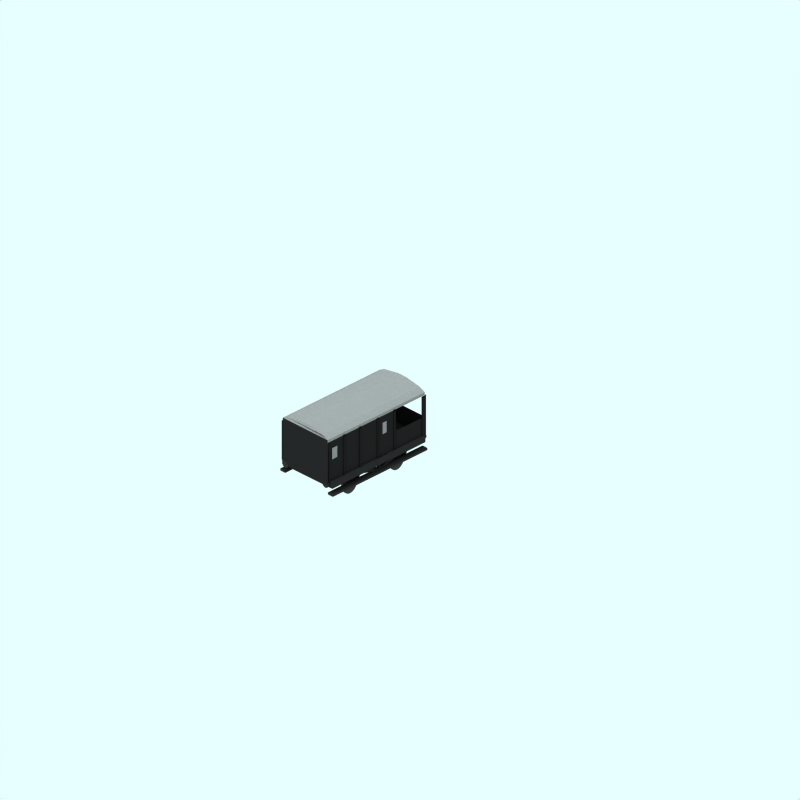 # Source: brake-GWR.blend  (saved by Blender 2.48.1; exported with 4.5.12 LTS)
import bpy
from mathutils import Matrix  # noqa: F401  (used for matrix-valued properties, if any)

bpy.ops.wm.read_factory_settings(use_empty=True)
scene = bpy.context.scene
scene.name = 'Scene'

# ---- collections
col_collection_1 = bpy.data.collections.new('Collection 1'); scene.collection.children.link(col_collection_1)
col_collection_2 = bpy.data.collections.new('Collection 2'); scene.collection.children.link(col_collection_2)
col_collection_2.hide_render = True
col_collection_2.hide_viewport = True
col_collection_3 = bpy.data.collections.new('Collection 3'); scene.collection.children.link(col_collection_3)

# ---- materials (node trees are filled in below, after node groups)
mat_underframe = bpy.data.materials.new('Underframe')
mat_underframe.alpha_threshold = 0.0
mat_underframe.preview_render_type = 'FLAT'
mat_underframe.diffuse_color = (0.1334, 0.1334, 0.1334, 1.0)
mat_underframe.roughness = 0.5
mat_underframe.line_color = (0.0, 0.0, 0.0, 1.0)
mat_underframe_002 = bpy.data.materials.new('Underframe.002')
mat_underframe_002.alpha_threshold = 0.0
mat_underframe_002.preview_render_type = 'FLAT'
mat_underframe_002.diffuse_color = (0.177, 0.177, 0.177, 1.0)
mat_underframe_002.roughness = 0.5
mat_underframe_002.line_color = (0.0, 0.0, 0.0, 1.0)
mat_wheel = bpy.data.materials.new('wheel')
mat_wheel.alpha_threshold = 0.0
mat_wheel.preview_render_type = 'FLAT'
mat_wheel.diffuse_color = (0.2144, 0.2144, 0.2144, 1.0)
mat_wheel.roughness = 0.5
mat_wheel.line_color = (0.0, 0.0, 0.0, 1.0)
mat_wheel_002 = bpy.data.materials.new('wheel.002')
mat_wheel_002.alpha_threshold = 0.0
mat_wheel_002.preview_render_type = 'FLAT'
mat_wheel_002.diffuse_color = (0.44, 0.44, 0.44, 1.0)
mat_wheel_002.roughness = 0.5
mat_wheel_002.line_color = (0.0, 0.0, 0.0, 1.0)
mat_underframe_001 = bpy.data.materials.new('Underframe.001')
mat_underframe_001.alpha_threshold = 0.0
mat_underframe_001.preview_render_type = 'FLAT'
mat_underframe_001.diffuse_color = (0.1334, 0.1334, 0.1334, 1.0)
mat_underframe_001.roughness = 0.5
mat_underframe_001.line_color = (0.0, 0.0, 0.0, 1.0)
mat_maincolour3 = bpy.data.materials.new('MainColour3')
mat_maincolour3.alpha_threshold = 0.0
mat_maincolour3.preview_render_type = 'FLAT'
mat_maincolour3.diffuse_color = (0.09757, 0.09757, 0.09757, 1.0)
mat_maincolour3.roughness = 0.5
mat_maincolour3.line_color = (0.0, 0.0, 0.0, 1.0)
mat_maincolour1_001 = bpy.data.materials.new('MainColour1.001')
mat_maincolour1_001.alpha_threshold = 0.0
mat_maincolour1_001.preview_render_type = 'CUBE'
mat_maincolour1_001.diffuse_color = (0.1055, 0.1055, 0.1055, 1.0)
mat_maincolour1_001.specular_color = (1.0, 0.9999, 0.9999)
mat_maincolour1_001.roughness = 0.5
mat_maincolour1_001.line_color = (0.0, 0.0, 0.0, 1.0)

# ---- material node trees

# ---- world
world_world = bpy.data.worlds.new('World'); scene.world = world_world
world_world.color = (0.9059, 1.0, 1.0)
world_world.use_sun_shadow = False
world_world.sun_shadow_jitter_overblur = 0.0
world_world.cycles.sampling_method = 'MANUAL'
world_world.cycles.sample_map_resolution = 256

# ---- cameras
cam_camera_001 = bpy.data.cameras.new('Camera.001')
cam_camera_001.type = 'ORTHO'
cam_camera_001.passepartout_alpha = 0.2
cam_camera_001.clip_end = 100.0
cam_camera_001.lens = 35.0
cam_camera_001.ortho_scale = 24.0
cam_camera_001.display_size = 5.91
cam_camera_001.show_passepartout = False
cam_camera_001.show_safe_areas = True
cam_camera_001.dof.focus_distance = 0.0
cam_camera_001.dof.aperture_fstop = 128.0

# ---- lights
light_lamp = bpy.data.lights.new('Lamp', 'SUN')
light_lamp.transmission_factor = 0.0
light_lamp.angle = 1.571
light_lamp.energy = 0.028
light_lamp.shadow_buffer_clip_start = 0.5
light_lamp.shadow_soft_size = 1.0
light_lamp.shadow_cascade_max_distance = 1000.0
light_lamp.cycles.use_multiple_importance_sampling = False

# ---- meshes
me_plane_001 = bpy.data.meshes.new('Plane.001')
me_plane_001.from_pydata([(0.9801, 2.321, 0.8445), (0.9801, -0.4787, 0.8445), (-1.02, -0.4787, 0.8445), (-1.02, 2.321, 0.8445), (-1.02, 2.321, 0.9445), (-1.02, -0.4787, 0.9445), (0.9801, -0.4787, 0.9445), (0.9801, 2.321, 0.9445)], [], [(0, 3, 2, 1), (5, 4, 7, 6)])
me_plane_001.polygons.foreach_set('material_index', [0, 1])
me_plane_001.materials.append(mat_underframe)
me_plane_001.materials.append(mat_underframe_002)
me_plane_001.use_remesh_preserve_volume = False
me_plane_001.use_remesh_preserve_attributes = False
me_plane_001.use_mirror_vertex_groups = False
me_plane_001.update()
me_cylinder_011 = bpy.data.meshes.new('Cylinder.011')
me_cylinder_011.from_pydata([(-0.741, 0.9815, -2.419), (-0.727, 0.9645, -2.419), (-0.7166, 0.945, -2.419), (-0.7101, 0.9239, -2.419), (-0.708, 0.9019, -2.419), (-0.7101, 0.8799, -2.419), (-0.7166, 0.8588, -2.419), (-0.727, 0.8393, -2.419), (-0.741, 0.8222, -2.419), (-0.758, 0.8082, -2.419), (-0.7775, 0.7978, -2.419), (-0.7986, 0.7914, -2.419), (-0.8206, 0.7893, -2.419), (-0.8426, 0.7914, -2.419), (-0.8637, 0.7978, -2.419), (-0.8832, 0.8082, -2.419), (-0.9003, 0.8222, -2.419), (-0.9143, 0.8393, -2.419), (-0.9247, 0.8588, -2.419), (-0.9311, 0.8799, -2.419), (-0.9333, 0.9019, -2.419), (-0.9311, 0.9239, -2.419), (-0.9247, 0.945, -2.419), (-0.9143, 0.9645, -2.419), (-0.9003, 0.9815, -2.419), (-0.8832, 0.9956, -2.419), (-0.8637, 1.006, -2.419), (-0.8426, 1.012, -2.419), (-0.8206, 1.015, -2.419), (-0.7986, 1.012, -2.419), (-0.7775, 1.006, -2.419), (-0.758, 0.9956, -2.419), (-0.741, 0.9815, -2.26), (-0.727, 0.9645, -2.26), (-0.7166, 0.945, -2.26), (-0.7101, 0.9239, -2.26), (-0.708, 0.9019, -2.26), (-0.7101, 0.8799, -2.26), (-0.7166, 0.8588, -2.26), (-0.727, 0.8393, -2.26), (-0.741, 0.8222, -2.26), (-0.758, 0.8082, -2.26), (-0.7775, 0.7978, -2.26), (-0.7986, 0.7914, -2.26), (-0.8206, 0.7893, -2.26), (-0.8426, 0.7914, -2.26), (-0.8637, 0.7978, -2.26), (-0.8832, 0.8082, -2.26), (-0.9003, 0.8222, -2.26), (-0.9143, 0.8393, -2.26), (-0.9247, 0.8588, -2.26), (-0.9311, 0.8799, -2.26), (-0.9333, 0.9019, -2.26), (-0.9311, 0.9239, -2.26), (-0.9247, 0.945, -2.26), (-0.9143, 0.9645, -2.26), (-0.9003, 0.9815, -2.26), (-0.8832, 0.9956, -2.26), (-0.8637, 1.006, -2.26), (-0.8426, 1.012, -2.26), (-0.8206, 1.015, -2.26), (-0.7986, 1.012, -2.26), (-0.7775, 1.006, -2.26), (-0.758, 0.9956, -2.26), (-0.8206, 0.9019, -2.419), (-0.8206, 0.9019, -2.26)], [], [(64, 0, 1), (65, 33, 32), (64, 1, 2), (65, 34, 33), (64, 2, 3), (65, 35, 34), (64, 3, 4), (65, 36, 35), (64, 4, 5), (65, 37, 36), (64, 5, 6), (65, 38, 37), (64, 6, 7), (65, 39, 38), (64, 7, 8), (65, 40, 39), (64, 8, 9), (65, 41, 40), (64, 9, 10), (65, 42, 41), (64, 10, 11), (65, 43, 42), (64, 11, 12), (65, 44, 43), (64, 12, 13), (65, 45, 44), (64, 13, 14), (65, 46, 45), (64, 14, 15), (65, 47, 46), (64, 15, 16), (65, 48, 47), (64, 16, 17), (65, 49, 48), (64, 17, 18), (65, 50, 49), (64, 18, 19), (65, 51, 50), (64, 19, 20), (65, 52, 51), (64, 20, 21), (65, 53, 52), (64, 21, 22), (65, 54, 53), (64, 22, 23), (65, 55, 54), (64, 23, 24), (65, 56, 55), (64, 24, 25), (65, 57, 56), (64, 25, 26), (65, 58, 57), (64, 26, 27), (65, 59, 58), (64, 27, 28), (65, 60, 59), (64, 28, 29), (65, 61, 60), (64, 29, 30), (65, 62, 61), (64, 30, 31), (65, 63, 62), (31, 0, 64), (65, 32, 63), (0, 32, 33, 1), (1, 33, 34, 2), (2, 34, 35, 3), (3, 35, 36, 4), (4, 36, 37, 5), (5, 37, 38, 6), (6, 38, 39, 7), (7, 39, 40, 8), (8, 40, 41, 9), (9, 41, 42, 10), (10, 42, 43, 11), (11, 43, 44, 12), (12, 44, 45, 13), (13, 45, 46, 14), (14, 46, 47, 15), (15, 47, 48, 16), (16, 48, 49, 17), (17, 49, 50, 18), (18, 50, 51, 19), (19, 51, 52, 20), (20, 52, 53, 21), (21, 53, 54, 22), (22, 54, 55, 23), (23, 55, 56, 24), (24, 56, 57, 25), (25, 57, 58, 26), (26, 58, 59, 27), (27, 59, 60, 28), (28, 60, 61, 29), (29, 61, 62, 30), (30, 62, 63, 31), (32, 0, 31, 63)])
me_cylinder_011.materials.append(mat_underframe)
me_cylinder_011.use_remesh_preserve_volume = False
me_cylinder_011.use_remesh_preserve_attributes = False
me_cylinder_011.use_mirror_vertex_groups = False
me_cylinder_011.update()
me_cylinder_010 = bpy.data.meshes.new('Cylinder.010')
me_cylinder_010.from_pydata([(-0.7398, 0.9815, 0.3805), (-0.7258, 0.9645, 0.3805), (-0.7154, 0.945, 0.3805), (-0.709, 0.9239, 0.3805), (-0.7068, 0.9019, 0.3805), (-0.709, 0.8799, 0.3805), (-0.7154, 0.8588, 0.3805), (-0.7258, 0.8393, 0.3805), (-0.7398, 0.8222, 0.3805), (-0.7569, 0.8082, 0.3805), (-0.7764, 0.7978, 0.3805), (-0.7975, 0.7914, 0.3805), (-0.8195, 0.7893, 0.3805), (-0.8414, 0.7914, 0.3805), (-0.8626, 0.7978, 0.3805), (-0.8821, 0.8082, 0.3805), (-0.8991, 0.8222, 0.3805), (-0.9131, 0.8393, 0.3805), (-0.9235, 0.8588, 0.3805), (-0.93, 0.8799, 0.3805), (-0.9321, 0.9019, 0.3805), (-0.93, 0.9239, 0.3805), (-0.9235, 0.945, 0.3805), (-0.9131, 0.9645, 0.3805), (-0.8991, 0.9815, 0.3805), (-0.8821, 0.9956, 0.3805), (-0.8626, 1.006, 0.3805), (-0.8414, 1.012, 0.3805), (-0.8195, 1.015, 0.3805), (-0.7975, 1.012, 0.3805), (-0.7764, 1.006, 0.3805), (-0.7569, 0.9956, 0.3805), (-0.7398, 0.9815, 0.5398), (-0.7258, 0.9645, 0.5398), (-0.7154, 0.945, 0.5398), (-0.709, 0.9239, 0.5398), (-0.7068, 0.9019, 0.5398), (-0.709, 0.8799, 0.5398), (-0.7154, 0.8588, 0.5398), (-0.7258, 0.8393, 0.5398), (-0.7398, 0.8222, 0.5398), (-0.7569, 0.8082, 0.5398), (-0.7764, 0.7978, 0.5398), (-0.7975, 0.7914, 0.5398), (-0.8195, 0.7893, 0.5398), (-0.8414, 0.7914, 0.5398), (-0.8626, 0.7978, 0.5398), (-0.8821, 0.8082, 0.5398), (-0.8991, 0.8222, 0.5398), (-0.9131, 0.8393, 0.5398), (-0.9235, 0.8588, 0.5398), (-0.93, 0.8799, 0.5398), (-0.9321, 0.9019, 0.5398), (-0.93, 0.9239, 0.5398), (-0.9235, 0.945, 0.5398), (-0.9131, 0.9645, 0.5398), (-0.8991, 0.9815, 0.5398), (-0.8821, 0.9956, 0.5398), (-0.8626, 1.006, 0.5398), (-0.8415, 1.012, 0.5398), (-0.8195, 1.015, 0.5398), (-0.7975, 1.012, 0.5398), (-0.7764, 1.006, 0.5398), (-0.7569, 0.9956, 0.5398), (-0.8195, 0.9019, 0.3805), (-0.8195, 0.9019, 0.5398)], [], [(64, 0, 1), (65, 33, 32), (64, 1, 2), (65, 34, 33), (64, 2, 3), (65, 35, 34), (64, 3, 4), (65, 36, 35), (64, 4, 5), (65, 37, 36), (64, 5, 6), (65, 38, 37), (64, 6, 7), (65, 39, 38), (64, 7, 8), (65, 40, 39), (64, 8, 9), (65, 41, 40), (64, 9, 10), (65, 42, 41), (64, 10, 11), (65, 43, 42), (64, 11, 12), (65, 44, 43), (64, 12, 13), (65, 45, 44), (64, 13, 14), (65, 46, 45), (64, 14, 15), (65, 47, 46), (64, 15, 16), (65, 48, 47), (64, 16, 17), (65, 49, 48), (64, 17, 18), (65, 50, 49), (64, 18, 19), (65, 51, 50), (64, 19, 20), (65, 52, 51), (64, 20, 21), (65, 53, 52), (64, 21, 22), (65, 54, 53), (64, 22, 23), (65, 55, 54), (64, 23, 24), (65, 56, 55), (64, 24, 25), (65, 57, 56), (64, 25, 26), (65, 58, 57), (64, 26, 27), (65, 59, 58), (64, 27, 28), (65, 60, 59), (64, 28, 29), (65, 61, 60), (64, 29, 30), (65, 62, 61), (64, 30, 31), (65, 63, 62), (31, 0, 64), (65, 32, 63), (0, 32, 33, 1), (1, 33, 34, 2), (2, 34, 35, 3), (3, 35, 36, 4), (4, 36, 37, 5), (5, 37, 38, 6), (6, 38, 39, 7), (7, 39, 40, 8), (8, 40, 41, 9), (9, 41, 42, 10), (10, 42, 43, 11), (11, 43, 44, 12), (12, 44, 45, 13), (13, 45, 46, 14), (14, 46, 47, 15), (15, 47, 48, 16), (16, 48, 49, 17), (17, 49, 50, 18), (18, 50, 51, 19), (19, 51, 52, 20), (20, 52, 53, 21), (21, 53, 54, 22), (22, 54, 55, 23), (23, 55, 56, 24), (24, 56, 57, 25), (25, 57, 58, 26), (26, 58, 59, 27), (27, 59, 60, 28), (28, 60, 61, 29), (29, 61, 62, 30), (30, 62, 63, 31), (32, 0, 31, 63)])
me_cylinder_010.materials.append(mat_underframe)
me_cylinder_010.use_remesh_preserve_volume = False
me_cylinder_010.use_remesh_preserve_attributes = False
me_cylinder_010.use_mirror_vertex_groups = False
me_cylinder_010.update()
me_cylinder_009 = bpy.data.meshes.new('Cylinder.009')
me_cylinder_009.from_pydata([(0.8602, 0.9815, 0.3805), (0.8742, 0.9645, 0.3805), (0.8846, 0.945, 0.3805), (0.891, 0.9239, 0.3805), (0.8932, 0.9019, 0.3805), (0.891, 0.8799, 0.3805), (0.8846, 0.8588, 0.3805), (0.8742, 0.8393, 0.3805), (0.8602, 0.8222, 0.3805), (0.8431, 0.8082, 0.3805), (0.8236, 0.7978, 0.3805), (0.8025, 0.7914, 0.3805), (0.7805, 0.7893, 0.3805), (0.7586, 0.7914, 0.3805), (0.7374, 0.7978, 0.3805), (0.7179, 0.8082, 0.3805), (0.7009, 0.8222, 0.3805), (0.6869, 0.8393, 0.3805), (0.6765, 0.8588, 0.3805), (0.67, 0.8799, 0.3805), (0.6679, 0.9019, 0.3805), (0.67, 0.9239, 0.3805), (0.6765, 0.945, 0.3805), (0.6869, 0.9645, 0.3805), (0.7009, 0.9815, 0.3805), (0.7179, 0.9956, 0.3805), (0.7374, 1.006, 0.3805), (0.7586, 1.012, 0.3805), (0.7805, 1.015, 0.3805), (0.8025, 1.012, 0.3805), (0.8236, 1.006, 0.3805), (0.8431, 0.9956, 0.3805), (0.8602, 0.9815, 0.5398), (0.8742, 0.9645, 0.5398), (0.8846, 0.945, 0.5398), (0.891, 0.9239, 0.5398), (0.8932, 0.9019, 0.5398), (0.891, 0.8799, 0.5398), (0.8846, 0.8588, 0.5398), (0.8742, 0.8393, 0.5398), (0.8602, 0.8222, 0.5398), (0.8431, 0.8082, 0.5398), (0.8236, 0.7978, 0.5398), (0.8025, 0.7914, 0.5398), (0.7805, 0.7893, 0.5398), (0.7586, 0.7914, 0.5398), (0.7374, 0.7978, 0.5398), (0.7179, 0.8082, 0.5398), (0.7009, 0.8222, 0.5398), (0.6869, 0.8393, 0.5398), (0.6765, 0.8588, 0.5398), (0.67, 0.8799, 0.5398), (0.6679, 0.9019, 0.5398), (0.67, 0.9239, 0.5398), (0.6765, 0.945, 0.5398), (0.6869, 0.9645, 0.5398), (0.7009, 0.9815, 0.5398), (0.7179, 0.9956, 0.5398), (0.7374, 1.006, 0.5398), (0.7585, 1.012, 0.5398), (0.7805, 1.015, 0.5398), (0.8025, 1.012, 0.5398), (0.8236, 1.006, 0.5398), (0.8431, 0.9956, 0.5398), (0.7805, 0.9019, 0.3805), (0.7805, 0.9019, 0.5398)], [], [(64, 0, 1), (65, 33, 32), (64, 1, 2), (65, 34, 33), (64, 2, 3), (65, 35, 34), (64, 3, 4), (65, 36, 35), (64, 4, 5), (65, 37, 36), (64, 5, 6), (65, 38, 37), (64, 6, 7), (65, 39, 38), (64, 7, 8), (65, 40, 39), (64, 8, 9), (65, 41, 40), (64, 9, 10), (65, 42, 41), (64, 10, 11), (65, 43, 42), (64, 11, 12), (65, 44, 43), (64, 12, 13), (65, 45, 44), (64, 13, 14), (65, 46, 45), (64, 14, 15), (65, 47, 46), (64, 15, 16), (65, 48, 47), (64, 16, 17), (65, 49, 48), (64, 17, 18), (65, 50, 49), (64, 18, 19), (65, 51, 50), (64, 19, 20), (65, 52, 51), (64, 20, 21), (65, 53, 52), (64, 21, 22), (65, 54, 53), (64, 22, 23), (65, 55, 54), (64, 23, 24), (65, 56, 55), (64, 24, 25), (65, 57, 56), (64, 25, 26), (65, 58, 57), (64, 26, 27), (65, 59, 58), (64, 27, 28), (65, 60, 59), (64, 28, 29), (65, 61, 60), (64, 29, 30), (65, 62, 61), (64, 30, 31), (65, 63, 62), (31, 0, 64), (65, 32, 63), (0, 32, 33, 1), (1, 33, 34, 2), (2, 34, 35, 3), (3, 35, 36, 4), (4, 36, 37, 5), (5, 37, 38, 6), (6, 38, 39, 7), (7, 39, 40, 8), (8, 40, 41, 9), (9, 41, 42, 10), (10, 42, 43, 11), (11, 43, 44, 12), (12, 44, 45, 13), (13, 45, 46, 14), (14, 46, 47, 15), (15, 47, 48, 16), (16, 48, 49, 17), (17, 49, 50, 18), (18, 50, 51, 19), (19, 51, 52, 20), (20, 52, 53, 21), (21, 53, 54, 22), (22, 54, 55, 23), (23, 55, 56, 24), (24, 56, 57, 25), (25, 57, 58, 26), (26, 58, 59, 27), (27, 59, 60, 28), (28, 60, 61, 29), (29, 61, 62, 30), (30, 62, 63, 31), (32, 0, 31, 63)])
me_cylinder_009.materials.append(mat_underframe)
me_cylinder_009.use_remesh_preserve_volume = False
me_cylinder_009.use_remesh_preserve_attributes = False
me_cylinder_009.use_mirror_vertex_groups = False
me_cylinder_009.update()
me_cylinder_008 = bpy.data.meshes.new('Cylinder.008')
me_cylinder_008.from_pydata([(0.8602, 0.9815, -2.419), (0.8742, 0.9645, -2.419), (0.8846, 0.945, -2.419), (0.891, 0.9239, -2.419), (0.8932, 0.9019, -2.419), (0.891, 0.8799, -2.419), (0.8846, 0.8588, -2.419), (0.8742, 0.8393, -2.419), (0.8602, 0.8222, -2.419), (0.8431, 0.8082, -2.419), (0.8236, 0.7978, -2.419), (0.8025, 0.7914, -2.419), (0.7805, 0.7893, -2.419), (0.7586, 0.7914, -2.419), (0.7374, 0.7978, -2.419), (0.7179, 0.8082, -2.419), (0.7009, 0.8222, -2.419), (0.6869, 0.8393, -2.419), (0.6765, 0.8588, -2.419), (0.67, 0.8799, -2.419), (0.6679, 0.9019, -2.419), (0.67, 0.9239, -2.419), (0.6765, 0.945, -2.419), (0.6869, 0.9645, -2.419), (0.7009, 0.9815, -2.419), (0.7179, 0.9956, -2.419), (0.7374, 1.006, -2.419), (0.7586, 1.012, -2.419), (0.7805, 1.015, -2.419), (0.8025, 1.012, -2.419), (0.8236, 1.006, -2.419), (0.8431, 0.9956, -2.419), (0.8602, 0.9815, -2.26), (0.8742, 0.9645, -2.26), (0.8846, 0.945, -2.26), (0.891, 0.9239, -2.26), (0.8932, 0.9019, -2.26), (0.891, 0.8799, -2.26), (0.8846, 0.8588, -2.26), (0.8742, 0.8393, -2.26), (0.8602, 0.8222, -2.26), (0.8431, 0.8082, -2.26), (0.8236, 0.7978, -2.26), (0.8025, 0.7914, -2.26), (0.7805, 0.7893, -2.26), (0.7586, 0.7914, -2.26), (0.7374, 0.7978, -2.26), (0.7179, 0.8082, -2.26), (0.7009, 0.8222, -2.26), (0.6869, 0.8393, -2.26), (0.6765, 0.8588, -2.26), (0.67, 0.8799, -2.26), (0.6679, 0.9019, -2.26), (0.67, 0.9239, -2.26), (0.6765, 0.945, -2.26), (0.6869, 0.9645, -2.26), (0.7009, 0.9815, -2.26), (0.7179, 0.9956, -2.26), (0.7374, 1.006, -2.26), (0.7585, 1.012, -2.26), (0.7805, 1.015, -2.26), (0.8025, 1.012, -2.26), (0.8236, 1.006, -2.26), (0.8431, 0.9956, -2.26), (0.7805, 0.9019, -2.419), (0.7805, 0.9019, -2.26)], [], [(64, 0, 1), (65, 33, 32), (64, 1, 2), (65, 34, 33), (64, 2, 3), (65, 35, 34), (64, 3, 4), (65, 36, 35), (64, 4, 5), (65, 37, 36), (64, 5, 6), (65, 38, 37), (64, 6, 7), (65, 39, 38), (64, 7, 8), (65, 40, 39), (64, 8, 9), (65, 41, 40), (64, 9, 10), (65, 42, 41), (64, 10, 11), (65, 43, 42), (64, 11, 12), (65, 44, 43), (64, 12, 13), (65, 45, 44), (64, 13, 14), (65, 46, 45), (64, 14, 15), (65, 47, 46), (64, 15, 16), (65, 48, 47), (64, 16, 17), (65, 49, 48), (64, 17, 18), (65, 50, 49), (64, 18, 19), (65, 51, 50), (64, 19, 20), (65, 52, 51), (64, 20, 21), (65, 53, 52), (64, 21, 22), (65, 54, 53), (64, 22, 23), (65, 55, 54), (64, 23, 24), (65, 56, 55), (64, 24, 25), (65, 57, 56), (64, 25, 26), (65, 58, 57), (64, 26, 27), (65, 59, 58), (64, 27, 28), (65, 60, 59), (64, 28, 29), (65, 61, 60), (64, 29, 30), (65, 62, 61), (64, 30, 31), (65, 63, 62), (31, 0, 64), (65, 32, 63), (0, 32, 33, 1), (1, 33, 34, 2), (2, 34, 35, 3), (3, 35, 36, 4), (4, 36, 37, 5), (5, 37, 38, 6), (6, 38, 39, 7), (7, 39, 40, 8), (8, 40, 41, 9), (9, 41, 42, 10), (10, 42, 43, 11), (11, 43, 44, 12), (12, 44, 45, 13), (13, 45, 46, 14), (14, 46, 47, 15), (15, 47, 48, 16), (16, 48, 49, 17), (17, 49, 50, 18), (18, 50, 51, 19), (19, 51, 52, 20), (20, 52, 53, 21), (21, 53, 54, 22), (22, 54, 55, 23), (23, 55, 56, 24), (24, 56, 57, 25), (25, 57, 58, 26), (26, 58, 59, 27), (27, 59, 60, 28), (28, 60, 61, 29), (29, 61, 62, 30), (30, 62, 63, 31), (32, 0, 31, 63)])
me_cylinder_008.materials.append(mat_underframe)
me_cylinder_008.use_remesh_preserve_volume = False
me_cylinder_008.use_remesh_preserve_attributes = False
me_cylinder_008.use_mirror_vertex_groups = False
me_cylinder_008.update()
me_sphere_001 = bpy.data.meshes.new('Sphere.001')
me_sphere_001.from_pydata([], [], [])
me_sphere_001.use_remesh_preserve_volume = False
me_sphere_001.use_remesh_preserve_attributes = False
me_sphere_001.use_mirror_vertex_groups = False
me_sphere_001.update()
me_cube_076 = bpy.data.meshes.new('Cube.076')
me_cube_076.from_pydata([(0.7688, 0.4441, 0.82), (0.7688, 0.5441, 0.82), (0.7688, 0.4441, 0.92), (0.7688, 0.5441, 0.92), (0.09885, 0.4441, 0.82), (0.09885, 0.5441, 0.82), (0.09885, 0.4441, 0.92), (0.09885, 0.5441, 0.92)], [], [(0, 2, 3, 1), (4, 6, 7, 5), (2, 6, 7, 3), (1, 3, 7, 5), (0, 4, 6, 2), (0, 1, 5, 4)])
me_cube_076.materials.append(mat_underframe)
me_cube_076.use_remesh_preserve_volume = False
me_cube_076.use_remesh_preserve_attributes = False
me_cube_076.use_mirror_vertex_groups = False
me_cube_076.update()
me_cube_075 = bpy.data.meshes.new('Cube.075')
me_cube_075.from_pydata([(0.1688, 0.5441, 0.82), (-0.03121, 1.044, 0.82), (0.1688, 0.5441, 0.92), (-0.03121, 1.044, 0.92), (0.09885, 0.5441, 0.82), (-0.1011, 1.044, 0.82), (0.09885, 0.5441, 0.92), (-0.1011, 1.044, 0.92)], [], [(0, 2, 3, 1), (4, 6, 7, 5), (2, 6, 7, 3), (1, 3, 7, 5), (0, 4, 6, 2), (0, 1, 5, 4)])
me_cube_075.materials.append(mat_underframe)
me_cube_075.use_remesh_preserve_volume = False
me_cube_075.use_remesh_preserve_attributes = False
me_cube_075.use_mirror_vertex_groups = False
me_cube_075.update()
me_cube_074 = bpy.data.meshes.new('Cube.074')
me_cube_074.from_pydata([(-0.6989, 0.5441, 0.82), (-0.8989, 1.044, 0.82), (-0.6989, 0.5441, 0.92), (-0.8989, 1.044, 0.92), (-0.7688, 0.5441, 0.82), (-0.9688, 1.044, 0.82), (-0.7688, 0.5441, 0.92), (-0.9688, 1.044, 0.92)], [], [(0, 2, 3, 1), (4, 6, 7, 5), (2, 6, 7, 3), (1, 3, 7, 5), (0, 4, 6, 2), (0, 1, 5, 4)])
me_cube_074.materials.append(mat_underframe)
me_cube_074.use_remesh_preserve_volume = False
me_cube_074.use_remesh_preserve_attributes = False
me_cube_074.use_mirror_vertex_groups = False
me_cube_074.update()
me_cube_073 = bpy.data.meshes.new('Cube.073')
me_cube_073.from_pydata([(-3.18, 0.5441, 0.8199), (-3.38, 1.044, 0.8199), (-3.18, 0.5441, 0.9199), (-3.38, 1.044, 0.9199), (-3.25, 0.5441, 0.8199), (-3.45, 1.044, 0.8199), (-3.25, 0.5441, 0.9199), (-3.45, 1.044, 0.9199)], [], [(0, 2, 3, 1), (4, 6, 7, 5), (2, 6, 7, 3), (1, 3, 7, 5), (0, 4, 6, 2), (0, 1, 5, 4)])
me_cube_073.materials.append(mat_underframe)
me_cube_073.use_remesh_preserve_volume = False
me_cube_073.use_remesh_preserve_attributes = False
me_cube_073.use_mirror_vertex_groups = False
me_cube_073.update()
me_cube_072 = bpy.data.meshes.new('Cube.072')
me_cube_072.from_pydata([(2.65, 0.5441, 0.8199), (2.45, 1.044, 0.8199), (2.65, 0.5441, 0.9199), (2.45, 1.044, 0.9199), (2.58, 0.5441, 0.8199), (2.38, 1.044, 0.8199), (2.58, 0.5441, 0.9199), (2.38, 1.044, 0.9199)], [], [(0, 2, 3, 1), (4, 6, 7, 5), (2, 6, 7, 3), (1, 3, 7, 5), (0, 4, 6, 2), (0, 1, 5, 4)])
me_cube_072.materials.append(mat_underframe)
me_cube_072.use_remesh_preserve_volume = False
me_cube_072.use_remesh_preserve_attributes = False
me_cube_072.use_mirror_vertex_groups = False
me_cube_072.update()
me_cube_071 = bpy.data.meshes.new('Cube.071')
me_cube_071.from_pydata([(3.25, 0.4441, 0.8199), (3.25, 0.5441, 0.8199), (3.25, 0.4441, 0.9199), (3.25, 0.5441, 0.9199), (2.58, 0.4441, 0.8199), (2.58, 0.5441, 0.8199), (2.58, 0.4441, 0.9199), (2.58, 0.5441, 0.9199)], [], [(0, 2, 3, 1), (4, 6, 7, 5), (2, 6, 7, 3), (1, 3, 7, 5), (0, 4, 6, 2), (0, 1, 5, 4)])
me_cube_071.materials.append(mat_underframe)
me_cube_071.use_remesh_preserve_volume = False
me_cube_071.use_remesh_preserve_attributes = False
me_cube_071.use_mirror_vertex_groups = False
me_cube_071.update()
me_cube_069 = bpy.data.meshes.new('Cube.069')
me_cube_069.from_pydata([(1.787, 0.5441, 0.92), (1.787, 0.9441, 0.92), (1.787, 0.5441, 1.02), (1.787, 0.9441, 1.02), (1.717, 0.5441, 0.92), (1.717, 0.9441, 0.92), (1.717, 0.5441, 1.02), (1.717, 0.9441, 1.02)], [], [(0, 2, 3, 1), (4, 6, 7, 5), (2, 6, 7, 3), (1, 3, 7, 5), (0, 4, 6, 2), (0, 1, 5, 4)])
me_cube_069.materials.append(mat_underframe)
me_cube_069.use_remesh_preserve_volume = False
me_cube_069.use_remesh_preserve_attributes = False
me_cube_069.use_mirror_vertex_groups = False
me_cube_069.update()
me_cube_067 = bpy.data.meshes.new('Cube.067')
me_cube_067.from_pydata([(-0.5173, 0.9441, 0.92), (-0.5173, 0.8441, 0.92), (-1.717, 0.5441, 0.92), (-1.717, 0.6441, 0.92), (-0.5173, 0.9441, 1.02), (-0.5173, 0.8441, 1.02), (-1.717, 0.5441, 1.02), (-1.717, 0.6441, 1.02)], [], [(0, 1, 2, 3), (4, 7, 6, 5), (0, 4, 5, 1), (1, 5, 6, 2), (2, 6, 7, 3), (4, 0, 3, 7)])
me_cube_067.materials.append(mat_underframe)
me_cube_067.use_remesh_preserve_volume = False
me_cube_067.use_remesh_preserve_attributes = False
me_cube_067.use_mirror_vertex_groups = False
me_cube_067.update()
me_cube_066 = bpy.data.meshes.new('Cube.066')
me_cube_066.from_pydata([(2.987, 0.9441, 0.92), (2.987, 0.8441, 0.92), (1.787, 0.5441, 0.92), (1.787, 0.6441, 0.92), (2.987, 0.9441, 1.02), (2.987, 0.8441, 1.02), (1.787, 0.5441, 1.02), (1.787, 0.6441, 1.02)], [], [(0, 1, 2, 3), (4, 7, 6, 5), (0, 4, 5, 1), (1, 5, 6, 2), (2, 6, 7, 3), (4, 0, 3, 7)])
me_cube_066.materials.append(mat_underframe)
me_cube_066.use_remesh_preserve_volume = False
me_cube_066.use_remesh_preserve_attributes = False
me_cube_066.use_mirror_vertex_groups = False
me_cube_066.update()
me_cube_065 = bpy.data.meshes.new('Cube.065')
me_cube_065.from_pydata([(2.987, 0.9441, 0.8728), (2.987, 0.8441, 0.8728), (1.787, 0.5441, 0.8728), (1.787, 0.6441, 0.8728), (2.987, 0.9441, 0.9728), (2.987, 0.8441, 0.9728), (1.787, 0.5441, 0.9728), (1.787, 0.6441, 0.9728)], [], [(0, 1, 2, 3), (4, 7, 6, 5), (0, 4, 5, 1), (1, 5, 6, 2), (2, 6, 7, 3), (4, 0, 3, 7)])
me_cube_065.materials.append(mat_underframe)
me_cube_065.use_remesh_preserve_volume = False
me_cube_065.use_remesh_preserve_attributes = False
me_cube_065.use_mirror_vertex_groups = False
me_cube_065.update()
me_cube_064 = bpy.data.meshes.new('Cube.064')
me_cube_064.from_pydata([(-0.5173, 0.9441, 0.8728), (-0.5173, 0.8441, 0.8728), (-1.717, 0.5441, 0.8728), (-1.717, 0.6441, 0.8728), (-0.5173, 0.9441, 0.9728), (-0.5173, 0.8441, 0.9728), (-1.717, 0.5441, 0.9728), (-1.717, 0.6441, 0.9728)], [], [(0, 1, 2, 3), (4, 7, 6, 5), (0, 4, 5, 1), (1, 5, 6, 2), (2, 6, 7, 3), (4, 0, 3, 7)])
me_cube_064.materials.append(mat_underframe)
me_cube_064.use_remesh_preserve_volume = False
me_cube_064.use_remesh_preserve_attributes = False
me_cube_064.use_mirror_vertex_groups = False
me_cube_064.update()
me_cube_062 = bpy.data.meshes.new('Cube.062')
me_cube_062.from_pydata([(1.787, 0.5441, 0.8728), (1.787, 0.9441, 0.8728), (1.787, 0.5441, 0.9728), (1.787, 0.9441, 0.9728), (1.717, 0.5441, 0.8728), (1.717, 0.9441, 0.8728), (1.717, 0.5441, 0.9728), (1.717, 0.9441, 0.9728)], [], [(0, 2, 3, 1), (4, 6, 7, 5), (2, 6, 7, 3), (1, 3, 7, 5), (0, 4, 6, 2), (0, 1, 5, 4)])
me_cube_062.materials.append(mat_underframe)
me_cube_062.use_remesh_preserve_volume = False
me_cube_062.use_remesh_preserve_attributes = False
me_cube_062.use_mirror_vertex_groups = False
me_cube_062.update()
me_cube_060 = bpy.data.meshes.new('Cube.060')
me_cube_060.from_pydata([(3.25, 0.4441, 0.7728), (3.25, 0.5441, 0.7728), (3.25, 0.4441, 0.8728), (3.25, 0.5441, 0.8728), (2.58, 0.4441, 0.7728), (2.58, 0.5441, 0.7728), (2.58, 0.4441, 0.8728), (2.58, 0.5441, 0.8728)], [], [(0, 2, 3, 1), (4, 6, 7, 5), (2, 6, 7, 3), (1, 3, 7, 5), (0, 4, 6, 2), (0, 1, 5, 4)])
me_cube_060.materials.append(mat_underframe)
me_cube_060.use_remesh_preserve_volume = False
me_cube_060.use_remesh_preserve_attributes = False
me_cube_060.use_mirror_vertex_groups = False
me_cube_060.update()
me_cube_059 = bpy.data.meshes.new('Cube.059')
me_cube_059.from_pydata([(2.65, 0.5441, 0.7728), (2.45, 1.044, 0.7728), (2.65, 0.5441, 0.8728), (2.45, 1.044, 0.8728), (2.58, 0.5441, 0.7728), (2.38, 1.044, 0.7728), (2.58, 0.5441, 0.8728), (2.38, 1.044, 0.8728)], [], [(0, 2, 3, 1), (4, 6, 7, 5), (2, 6, 7, 3), (1, 3, 7, 5), (0, 4, 6, 2), (0, 1, 5, 4)])
me_cube_059.materials.append(mat_underframe)
me_cube_059.use_remesh_preserve_volume = False
me_cube_059.use_remesh_preserve_attributes = False
me_cube_059.use_mirror_vertex_groups = False
me_cube_059.update()
me_cube_058 = bpy.data.meshes.new('Cube.058')
me_cube_058.from_pydata([(-3.18, 0.5441, 0.7728), (-3.38, 1.044, 0.7728), (-3.18, 0.5441, 0.8728), (-3.38, 1.044, 0.8728), (-3.25, 0.5441, 0.7728), (-3.45, 1.044, 0.7728), (-3.25, 0.5441, 0.8728), (-3.45, 1.044, 0.8728)], [], [(0, 2, 3, 1), (4, 6, 7, 5), (2, 6, 7, 3), (1, 3, 7, 5), (0, 4, 6, 2), (0, 1, 5, 4)])
me_cube_058.materials.append(mat_underframe)
me_cube_058.use_remesh_preserve_volume = False
me_cube_058.use_remesh_preserve_attributes = False
me_cube_058.use_mirror_vertex_groups = False
me_cube_058.update()
me_cube_057 = bpy.data.meshes.new('Cube.057')
me_cube_057.from_pydata([(-0.6989, 0.5441, 0.7728), (-0.8989, 1.044, 0.7728), (-0.6989, 0.5441, 0.8728), (-0.8989, 1.044, 0.8728), (-0.7688, 0.5441, 0.7728), (-0.9688, 1.044, 0.7728), (-0.7688, 0.5441, 0.8728), (-0.9688, 1.044, 0.8728)], [], [(0, 2, 3, 1), (4, 6, 7, 5), (2, 6, 7, 3), (1, 3, 7, 5), (0, 4, 6, 2), (0, 1, 5, 4)])
me_cube_057.materials.append(mat_underframe)
me_cube_057.use_remesh_preserve_volume = False
me_cube_057.use_remesh_preserve_attributes = False
me_cube_057.use_mirror_vertex_groups = False
me_cube_057.update()
me_cube_056 = bpy.data.meshes.new('Cube.056')
me_cube_056.from_pydata([(0.1688, 0.5441, 0.7728), (-0.03121, 1.044, 0.7728), (0.1688, 0.5441, 0.8728), (-0.03121, 1.044, 0.8728), (0.09885, 0.5441, 0.7728), (-0.1011, 1.044, 0.7728), (0.09885, 0.5441, 0.8728), (-0.1011, 1.044, 0.8728)], [], [(0, 2, 3, 1), (4, 6, 7, 5), (2, 6, 7, 3), (1, 3, 7, 5), (0, 4, 6, 2), (0, 1, 5, 4)])
me_cube_056.materials.append(mat_underframe)
me_cube_056.use_remesh_preserve_volume = False
me_cube_056.use_remesh_preserve_attributes = False
me_cube_056.use_mirror_vertex_groups = False
me_cube_056.update()
me_cube_055 = bpy.data.meshes.new('Cube.055')
me_cube_055.from_pydata([(0.7688, 0.4441, 0.7728), (0.7688, 0.5441, 0.7728), (0.7688, 0.4441, 0.8728), (0.7688, 0.5441, 0.8728), (0.09885, 0.4441, 0.7728), (0.09885, 0.5441, 0.7728), (0.09885, 0.4441, 0.8728), (0.09885, 0.5441, 0.8728)], [], [(0, 2, 3, 1), (4, 6, 7, 5), (2, 6, 7, 3), (1, 3, 7, 5), (0, 4, 6, 2), (0, 1, 5, 4)])
me_cube_055.materials.append(mat_underframe)
me_cube_055.use_remesh_preserve_volume = False
me_cube_055.use_remesh_preserve_attributes = False
me_cube_055.use_mirror_vertex_groups = False
me_cube_055.update()
me_cylinder_014 = bpy.data.meshes.new('Cylinder.014')
me_cylinder_014.from_pydata([(2.619, 0.2446, 0.7831), (2.569, 0.3046, 0.7831), (2.533, 0.373, 0.7831), (2.51, 0.4473, 0.7831), (2.503, 0.5246, 0.7831), (2.51, 0.6018, 0.7831), (2.533, 0.6761, 0.7831), (2.569, 0.7446, 0.7831), (2.619, 0.8046, 0.7831), (2.679, 0.8538, 0.7831), (2.747, 0.8904, 0.7831), (2.821, 0.9129, 0.7831), (2.899, 0.9206, 0.7831), (2.976, 0.9129, 0.7831), (3.05, 0.8904, 0.7831), (3.119, 0.8538, 0.7831), (3.179, 0.8046, 0.7831), (3.228, 0.7446, 0.7831), (3.264, 0.6761, 0.7831), (3.287, 0.6018, 0.7831), (3.295, 0.5246, 0.7831), (3.287, 0.4473, 0.7831), (3.264, 0.373, 0.7831), (3.228, 0.3046, 0.7831), (3.179, 0.2446, 0.7831), (3.119, 0.1953, 0.7831), (3.05, 0.1587, 0.7831), (2.976, 0.1362, 0.7831), (2.899, 0.1286, 0.7831), (2.821, 0.1362, 0.7831), (2.747, 0.1587, 0.7831), (2.679, 0.1953, 0.7831), (2.619, 0.2446, 0.7231), (2.569, 0.3046, 0.7231), (2.533, 0.373, 0.7231), (2.51, 0.4473, 0.7231), (2.503, 0.5246, 0.7231), (2.51, 0.6018, 0.7231), (2.533, 0.6761, 0.7231), (2.569, 0.7446, 0.7231), (2.619, 0.8046, 0.7231), (2.679, 0.8538, 0.7231), (2.747, 0.8904, 0.7231), (2.821, 0.9129, 0.7231), (2.899, 0.9206, 0.7231), (2.976, 0.9129, 0.7231), (3.05, 0.8904, 0.7231), (3.119, 0.8538, 0.7231), (3.179, 0.8046, 0.7231), (3.228, 0.7446, 0.7231), (3.264, 0.6761, 0.7231), (3.287, 0.6018, 0.7231), (3.295, 0.5246, 0.7231), (3.287, 0.4473, 0.7231), (3.264, 0.373, 0.7231), (3.228, 0.3046, 0.7231), (3.179, 0.2446, 0.7231), (3.119, 0.1953, 0.7231), (3.05, 0.1587, 0.7231), (2.976, 0.1362, 0.7231), (2.899, 0.1286, 0.7231), (2.821, 0.1362, 0.7231), (2.747, 0.1587, 0.7231), (2.679, 0.1953, 0.7231), (2.899, 0.5246, 0.7831), (2.899, 0.5246, 0.7231)], [], [(64, 0, 1), (65, 33, 32), (64, 1, 2), (65, 34, 33), (64, 2, 3), (65, 35, 34), (64, 3, 4), (65, 36, 35), (64, 4, 5), (65, 37, 36), (64, 5, 6), (65, 38, 37), (64, 6, 7), (65, 39, 38), (64, 7, 8), (65, 40, 39), (64, 8, 9), (65, 41, 40), (64, 9, 10), (65, 42, 41), (64, 10, 11), (65, 43, 42), (64, 11, 12), (65, 44, 43), (64, 12, 13), (65, 45, 44), (64, 13, 14), (65, 46, 45), (64, 14, 15), (65, 47, 46), (64, 15, 16), (65, 48, 47), (64, 16, 17), (65, 49, 48), (64, 17, 18), (65, 50, 49), (64, 18, 19), (65, 51, 50), (64, 19, 20), (65, 52, 51), (64, 20, 21), (65, 53, 52), (64, 21, 22), (65, 54, 53), (64, 22, 23), (65, 55, 54), (64, 23, 24), (65, 56, 55), (64, 24, 25), (65, 57, 56), (64, 25, 26), (65, 58, 57), (64, 26, 27), (65, 59, 58), (64, 27, 28), (65, 60, 59), (64, 28, 29), (65, 61, 60), (64, 29, 30), (65, 62, 61), (64, 30, 31), (65, 63, 62), (31, 0, 64), (65, 32, 63), (0, 32, 33, 1), (1, 33, 34, 2), (2, 34, 35, 3), (3, 35, 36, 4), (4, 36, 37, 5), (5, 37, 38, 6), (6, 38, 39, 7), (7, 39, 40, 8), (8, 40, 41, 9), (9, 41, 42, 10), (10, 42, 43, 11), (11, 43, 44, 12), (12, 44, 45, 13), (13, 45, 46, 14), (14, 46, 47, 15), (15, 47, 48, 16), (16, 48, 49, 17), (17, 49, 50, 18), (18, 50, 51, 19), (19, 51, 52, 20), (20, 52, 53, 21), (21, 53, 54, 22), (22, 54, 55, 23), (23, 55, 56, 24), (24, 56, 57, 25), (25, 57, 58, 26), (26, 58, 59, 27), (27, 59, 60, 28), (28, 60, 61, 29), (29, 61, 62, 30), (30, 62, 63, 31), (32, 0, 31, 63)])
me_cylinder_014.materials.append(mat_wheel)
me_cylinder_014.use_remesh_preserve_volume = False
me_cylinder_014.use_remesh_preserve_attributes = False
me_cylinder_014.use_mirror_vertex_groups = False
me_cylinder_014.update()
me_cylinder_013 = bpy.data.meshes.new('Cylinder.013')
me_cylinder_013.from_pydata([(2.619, 0.2481, -0.75), (2.569, 0.3081, -0.75), (2.533, 0.3766, -0.75), (2.51, 0.4509, -0.75), (2.503, 0.5281, -0.75), (2.51, 0.6054, -0.75), (2.533, 0.6797, -0.75), (2.569, 0.7481, -0.75), (2.619, 0.8081, -0.75), (2.679, 0.8574, -0.75), (2.747, 0.894, -0.75), (2.821, 0.9165, -0.75), (2.899, 0.9241, -0.75), (2.976, 0.9165, -0.75), (3.05, 0.894, -0.75), (3.119, 0.8574, -0.75), (3.179, 0.8081, -0.75), (3.228, 0.7481, -0.75), (3.264, 0.6797, -0.75), (3.287, 0.6054, -0.75), (3.295, 0.5281, -0.75), (3.287, 0.4509, -0.75), (3.264, 0.3766, -0.75), (3.228, 0.3081, -0.75), (3.179, 0.2481, -0.75), (3.119, 0.1989, -0.75), (3.05, 0.1623, -0.75), (2.976, 0.1398, -0.75), (2.899, 0.1321, -0.75), (2.821, 0.1398, -0.75), (2.747, 0.1623, -0.75), (2.679, 0.1989, -0.75), (2.619, 0.2481, -0.81), (2.569, 0.3081, -0.81), (2.533, 0.3766, -0.81), (2.51, 0.4509, -0.81), (2.503, 0.5281, -0.81), (2.51, 0.6054, -0.81), (2.533, 0.6797, -0.81), (2.569, 0.7481, -0.81), (2.619, 0.8081, -0.81), (2.679, 0.8574, -0.81), (2.747, 0.894, -0.81), (2.821, 0.9165, -0.81), (2.899, 0.9241, -0.81), (2.976, 0.9165, -0.81), (3.05, 0.894, -0.81), (3.119, 0.8574, -0.81), (3.179, 0.8081, -0.81), (3.228, 0.7481, -0.81), (3.264, 0.6797, -0.81), (3.287, 0.6054, -0.81), (3.295, 0.5281, -0.81), (3.287, 0.4509, -0.81), (3.264, 0.3766, -0.81), (3.228, 0.3081, -0.81), (3.179, 0.2481, -0.81), (3.119, 0.1989, -0.81), (3.05, 0.1623, -0.81), (2.976, 0.1398, -0.81), (2.899, 0.1321, -0.81), (2.821, 0.1398, -0.81), (2.747, 0.1623, -0.81), (2.679, 0.1989, -0.81), (2.899, 0.5281, -0.75), (2.899, 0.5281, -0.81)], [], [(64, 0, 1), (65, 33, 32), (64, 1, 2), (65, 34, 33), (64, 2, 3), (65, 35, 34), (64, 3, 4), (65, 36, 35), (64, 4, 5), (65, 37, 36), (64, 5, 6), (65, 38, 37), (64, 6, 7), (65, 39, 38), (64, 7, 8), (65, 40, 39), (64, 8, 9), (65, 41, 40), (64, 9, 10), (65, 42, 41), (64, 10, 11), (65, 43, 42), (64, 11, 12), (65, 44, 43), (64, 12, 13), (65, 45, 44), (64, 13, 14), (65, 46, 45), (64, 14, 15), (65, 47, 46), (64, 15, 16), (65, 48, 47), (64, 16, 17), (65, 49, 48), (64, 17, 18), (65, 50, 49), (64, 18, 19), (65, 51, 50), (64, 19, 20), (65, 52, 51), (64, 20, 21), (65, 53, 52), (64, 21, 22), (65, 54, 53), (64, 22, 23), (65, 55, 54), (64, 23, 24), (65, 56, 55), (64, 24, 25), (65, 57, 56), (64, 25, 26), (65, 58, 57), (64, 26, 27), (65, 59, 58), (64, 27, 28), (65, 60, 59), (64, 28, 29), (65, 61, 60), (64, 29, 30), (65, 62, 61), (64, 30, 31), (65, 63, 62), (31, 0, 64), (65, 32, 63), (0, 32, 33, 1), (1, 33, 34, 2), (2, 34, 35, 3), (3, 35, 36, 4), (4, 36, 37, 5), (5, 37, 38, 6), (6, 38, 39, 7), (7, 39, 40, 8), (8, 40, 41, 9), (9, 41, 42, 10), (10, 42, 43, 11), (11, 43, 44, 12), (12, 44, 45, 13), (13, 45, 46, 14), (14, 46, 47, 15), (15, 47, 48, 16), (16, 48, 49, 17), (17, 49, 50, 18), (18, 50, 51, 19), (19, 51, 52, 20), (20, 52, 53, 21), (21, 53, 54, 22), (22, 54, 55, 23), (23, 55, 56, 24), (24, 56, 57, 25), (25, 57, 58, 26), (26, 58, 59, 27), (27, 59, 60, 28), (28, 60, 61, 29), (29, 61, 62, 30), (30, 62, 63, 31), (32, 0, 31, 63)])
me_cylinder_013.materials.append(mat_wheel)
me_cylinder_013.use_remesh_preserve_volume = False
me_cylinder_013.use_remesh_preserve_attributes = False
me_cylinder_013.use_mirror_vertex_groups = False
me_cylinder_013.update()
me_cylinder_004 = bpy.data.meshes.new('Cylinder.004')
me_cylinder_004.from_pydata([(28.85, 4.874, -6.391), (28.8, 4.934, -6.391), (28.76, 5.003, -6.391), (28.74, 5.077, -6.391), (28.73, 5.154, -6.391), (28.74, 5.231, -6.391), (28.76, 5.306, -6.391), (28.8, 5.374, -6.391), (28.85, 5.434, -6.391), (28.91, 5.483, -6.391), (28.97, 5.52, -6.391), (29.05, 5.543, -6.391), (29.13, 5.55, -6.391), (29.2, 5.543, -6.391), (29.28, 5.52, -6.391), (29.35, 5.483, -6.391), (29.41, 5.434, -6.391), (29.46, 5.374, -6.391), (29.49, 5.306, -6.391), (29.51, 5.231, -6.391), (29.52, 5.154, -6.391), (29.51, 5.077, -6.391), (29.49, 5.003, -6.391), (29.46, 4.934, -6.391), (29.41, 4.874, -6.391), (29.35, 4.825, -6.391), (29.28, 4.788, -6.391), (29.2, 4.766, -6.391), (29.13, 4.758, -6.391), (29.05, 4.766, -6.391), (28.97, 4.788, -6.391), (28.91, 4.825, -6.391), (28.85, 4.874, 6.149), (28.8, 4.934, 6.149), (28.76, 5.003, 6.149), (28.74, 5.077, 6.149), (28.73, 5.154, 6.149), (28.74, 5.231, 6.149), (28.76, 5.306, 6.149), (28.8, 5.374, 6.149), (28.85, 5.434, 6.149), (28.91, 5.483, 6.149), (28.97, 5.52, 6.149), (29.05, 5.543, 6.149), (29.13, 5.55, 6.149), (29.2, 5.543, 6.149), (29.28, 5.52, 6.149), (29.35, 5.483, 6.149), (29.41, 5.434, 6.149), (29.46, 5.374, 6.149), (29.49, 5.306, 6.149), (29.51, 5.231, 6.149), (29.52, 5.154, 6.149), (29.51, 5.077, 6.149), (29.49, 5.003, 6.149), (29.46, 4.934, 6.149), (29.41, 4.874, 6.149), (29.35, 4.825, 6.149), (29.28, 4.788, 6.149), (29.2, 4.766, 6.149), (29.13, 4.758, 6.149), (29.05, 4.766, 6.149), (28.97, 4.788, 6.149), (28.91, 4.825, 6.149), (29.13, 5.154, -6.391), (29.13, 5.154, 6.149)], [], [(64, 0, 1), (65, 33, 32), (64, 1, 2), (65, 34, 33), (64, 2, 3), (65, 35, 34), (64, 3, 4), (65, 36, 35), (64, 4, 5), (65, 37, 36), (64, 5, 6), (65, 38, 37), (64, 6, 7), (65, 39, 38), (64, 7, 8), (65, 40, 39), (64, 8, 9), (65, 41, 40), (64, 9, 10), (65, 42, 41), (64, 10, 11), (65, 43, 42), (64, 11, 12), (65, 44, 43), (64, 12, 13), (65, 45, 44), (64, 13, 14), (65, 46, 45), (64, 14, 15), (65, 47, 46), (64, 15, 16), (65, 48, 47), (64, 16, 17), (65, 49, 48), (64, 17, 18), (65, 50, 49), (64, 18, 19), (65, 51, 50), (64, 19, 20), (65, 52, 51), (64, 20, 21), (65, 53, 52), (64, 21, 22), (65, 54, 53), (64, 22, 23), (65, 55, 54), (64, 23, 24), (65, 56, 55), (64, 24, 25), (65, 57, 56), (64, 25, 26), (65, 58, 57), (64, 26, 27), (65, 59, 58), (64, 27, 28), (65, 60, 59), (64, 28, 29), (65, 61, 60), (64, 29, 30), (65, 62, 61), (64, 30, 31), (65, 63, 62), (31, 0, 64), (65, 32, 63), (0, 32, 33, 1), (1, 33, 34, 2), (2, 34, 35, 3), (3, 35, 36, 4), (4, 36, 37, 5), (5, 37, 38, 6), (6, 38, 39, 7), (7, 39, 40, 8), (8, 40, 41, 9), (9, 41, 42, 10), (10, 42, 43, 11), (11, 43, 44, 12), (12, 44, 45, 13), (13, 45, 46, 14), (14, 46, 47, 15), (15, 47, 48, 16), (16, 48, 49, 17), (17, 49, 50, 18), (18, 50, 51, 19), (19, 51, 52, 20), (20, 52, 53, 21), (21, 53, 54, 22), (22, 54, 55, 23), (23, 55, 56, 24), (24, 56, 57, 25), (25, 57, 58, 26), (26, 58, 59, 27), (27, 59, 60, 28), (28, 60, 61, 29), (29, 61, 62, 30), (30, 62, 63, 31), (32, 0, 31, 63)])
me_cylinder_004.materials.append(mat_underframe)
me_cylinder_004.use_remesh_preserve_volume = False
me_cylinder_004.use_remesh_preserve_attributes = False
me_cylinder_004.use_mirror_vertex_groups = False
me_cylinder_004.update()
me_cylinder_005 = bpy.data.meshes.new('Cylinder.005')
me_cylinder_005.from_pydata([(4.038, 4.874, -6.391), (3.989, 4.934, -6.391), (3.953, 5.003, -6.391), (3.93, 5.077, -6.391), (3.922, 5.154, -6.391), (3.93, 5.231, -6.391), (3.953, 5.306, -6.391), (3.989, 5.374, -6.391), (4.038, 5.434, -6.391), (4.098, 5.483, -6.391), (4.167, 5.52, -6.391), (4.241, 5.543, -6.391), (4.318, 5.55, -6.391), (4.396, 5.543, -6.391), (4.47, 5.52, -6.391), (4.538, 5.483, -6.391), (4.598, 5.434, -6.391), (4.648, 5.374, -6.391), (4.684, 5.306, -6.391), (4.707, 5.231, -6.391), (4.714, 5.154, -6.391), (4.707, 5.077, -6.391), (4.684, 5.003, -6.391), (4.648, 4.934, -6.391), (4.598, 4.874, -6.391), (4.538, 4.825, -6.391), (4.47, 4.788, -6.391), (4.396, 4.766, -6.391), (4.318, 4.758, -6.391), (4.241, 4.766, -6.391), (4.167, 4.788, -6.391), (4.098, 4.825, -6.391), (4.038, 4.874, 6.149), (3.989, 4.934, 6.149), (3.953, 5.003, 6.149), (3.93, 5.077, 6.149), (3.922, 5.154, 6.149), (3.93, 5.231, 6.149), (3.953, 5.306, 6.149), (3.989, 5.374, 6.149), (4.038, 5.434, 6.149), (4.098, 5.483, 6.149), (4.167, 5.52, 6.149), (4.241, 5.543, 6.149), (4.318, 5.55, 6.149), (4.396, 5.543, 6.149), (4.47, 5.52, 6.149), (4.538, 5.483, 6.149), (4.598, 5.434, 6.149), (4.648, 5.374, 6.149), (4.684, 5.306, 6.149), (4.707, 5.231, 6.149), (4.714, 5.154, 6.149), (4.707, 5.077, 6.149), (4.684, 5.003, 6.149), (4.648, 4.934, 6.149), (4.598, 4.874, 6.149), (4.538, 4.825, 6.149), (4.47, 4.788, 6.149), (4.396, 4.766, 6.149), (4.318, 4.758, 6.149), (4.241, 4.766, 6.149), (4.167, 4.788, 6.149), (4.098, 4.825, 6.149), (4.318, 5.154, -6.391), (4.318, 5.154, 6.149)], [], [(64, 0, 1), (65, 33, 32), (64, 1, 2), (65, 34, 33), (64, 2, 3), (65, 35, 34), (64, 3, 4), (65, 36, 35), (64, 4, 5), (65, 37, 36), (64, 5, 6), (65, 38, 37), (64, 6, 7), (65, 39, 38), (64, 7, 8), (65, 40, 39), (64, 8, 9), (65, 41, 40), (64, 9, 10), (65, 42, 41), (64, 10, 11), (65, 43, 42), (64, 11, 12), (65, 44, 43), (64, 12, 13), (65, 45, 44), (64, 13, 14), (65, 46, 45), (64, 14, 15), (65, 47, 46), (64, 15, 16), (65, 48, 47), (64, 16, 17), (65, 49, 48), (64, 17, 18), (65, 50, 49), (64, 18, 19), (65, 51, 50), (64, 19, 20), (65, 52, 51), (64, 20, 21), (65, 53, 52), (64, 21, 22), (65, 54, 53), (64, 22, 23), (65, 55, 54), (64, 23, 24), (65, 56, 55), (64, 24, 25), (65, 57, 56), (64, 25, 26), (65, 58, 57), (64, 26, 27), (65, 59, 58), (64, 27, 28), (65, 60, 59), (64, 28, 29), (65, 61, 60), (64, 29, 30), (65, 62, 61), (64, 30, 31), (65, 63, 62), (31, 0, 64), (65, 32, 63), (0, 32, 33, 1), (1, 33, 34, 2), (2, 34, 35, 3), (3, 35, 36, 4), (4, 36, 37, 5), (5, 37, 38, 6), (6, 38, 39, 7), (7, 39, 40, 8), (8, 40, 41, 9), (9, 41, 42, 10), (10, 42, 43, 11), (11, 43, 44, 12), (12, 44, 45, 13), (13, 45, 46, 14), (14, 46, 47, 15), (15, 47, 48, 16), (16, 48, 49, 17), (17, 49, 50, 18), (18, 50, 51, 19), (19, 51, 52, 20), (20, 52, 53, 21), (21, 53, 54, 22), (22, 54, 55, 23), (23, 55, 56, 24), (24, 56, 57, 25), (25, 57, 58, 26), (26, 58, 59, 27), (27, 59, 60, 28), (28, 60, 61, 29), (29, 61, 62, 30), (30, 62, 63, 31), (32, 0, 31, 63)])
me_cylinder_005.materials.append(mat_underframe)
me_cylinder_005.use_remesh_preserve_volume = False
me_cylinder_005.use_remesh_preserve_attributes = False
me_cylinder_005.use_mirror_vertex_groups = False
me_cylinder_005.update()
me_cylinder_002 = bpy.data.meshes.new('Cylinder.002')
me_cylinder_002.from_pydata([(0.1378, 0.2481, -0.75), (0.08857, 0.3081, -0.75), (0.05198, 0.3766, -0.75), (0.02945, 0.4509, -0.75), (0.02184, 0.5281, -0.75), (0.02945, 0.6054, -0.75), (0.05198, 0.6797, -0.75), (0.08857, 0.7481, -0.75), (0.1378, 0.8081, -0.75), (0.1978, 0.8574, -0.75), (0.2663, 0.894, -0.75), (0.3406, 0.9165, -0.75), (0.4178, 0.9241, -0.75), (0.4951, 0.9165, -0.75), (0.5694, 0.894, -0.75), (0.6378, 0.8574, -0.75), (0.6978, 0.8081, -0.75), (0.7471, 0.7481, -0.75), (0.7837, 0.6797, -0.75), (0.8062, 0.6054, -0.75), (0.8138, 0.5281, -0.75), (0.8062, 0.4509, -0.75), (0.7837, 0.3766, -0.75), (0.7471, 0.3081, -0.75), (0.6978, 0.2481, -0.75), (0.6378, 0.1989, -0.75), (0.5694, 0.1623, -0.75), (0.4951, 0.1398, -0.75), (0.4178, 0.1321, -0.75), (0.3406, 0.1398, -0.75), (0.2663, 0.1623, -0.75), (0.1978, 0.1989, -0.75), (0.1378, 0.2481, -0.81), (0.08857, 0.3081, -0.81), (0.05198, 0.3766, -0.81), (0.02945, 0.4509, -0.81), (0.02184, 0.5281, -0.81), (0.02945, 0.6054, -0.81), (0.05198, 0.6797, -0.81), (0.08857, 0.7481, -0.81), (0.1378, 0.8081, -0.81), (0.1978, 0.8574, -0.81), (0.2663, 0.894, -0.81), (0.3406, 0.9165, -0.81), (0.4178, 0.9241, -0.81), (0.4951, 0.9165, -0.81), (0.5694, 0.894, -0.81), (0.6378, 0.8574, -0.81), (0.6978, 0.8081, -0.81), (0.7471, 0.7481, -0.81), (0.7837, 0.6797, -0.81), (0.8062, 0.6054, -0.81), (0.8138, 0.5281, -0.81), (0.8062, 0.4509, -0.81), (0.7837, 0.3766, -0.81), (0.7471, 0.3081, -0.81), (0.6978, 0.2481, -0.81), (0.6378, 0.1989, -0.81), (0.5694, 0.1623, -0.81), (0.4951, 0.1398, -0.81), (0.4178, 0.1321, -0.81), (0.3406, 0.1398, -0.81), (0.2663, 0.1623, -0.81), (0.1978, 0.1989, -0.81), (0.4178, 0.5281, -0.75), (0.4178, 0.5281, -0.81)], [], [(64, 0, 1), (65, 33, 32), (64, 1, 2), (65, 34, 33), (64, 2, 3), (65, 35, 34), (64, 3, 4), (65, 36, 35), (64, 4, 5), (65, 37, 36), (64, 5, 6), (65, 38, 37), (64, 6, 7), (65, 39, 38), (64, 7, 8), (65, 40, 39), (64, 8, 9), (65, 41, 40), (64, 9, 10), (65, 42, 41), (64, 10, 11), (65, 43, 42), (64, 11, 12), (65, 44, 43), (64, 12, 13), (65, 45, 44), (64, 13, 14), (65, 46, 45), (64, 14, 15), (65, 47, 46), (64, 15, 16), (65, 48, 47), (64, 16, 17), (65, 49, 48), (64, 17, 18), (65, 50, 49), (64, 18, 19), (65, 51, 50), (64, 19, 20), (65, 52, 51), (64, 20, 21), (65, 53, 52), (64, 21, 22), (65, 54, 53), (64, 22, 23), (65, 55, 54), (64, 23, 24), (65, 56, 55), (64, 24, 25), (65, 57, 56), (64, 25, 26), (65, 58, 57), (64, 26, 27), (65, 59, 58), (64, 27, 28), (65, 60, 59), (64, 28, 29), (65, 61, 60), (64, 29, 30), (65, 62, 61), (64, 30, 31), (65, 63, 62), (31, 0, 64), (65, 32, 63), (0, 32, 33, 1), (1, 33, 34, 2), (2, 34, 35, 3), (3, 35, 36, 4), (4, 36, 37, 5), (5, 37, 38, 6), (6, 38, 39, 7), (7, 39, 40, 8), (8, 40, 41, 9), (9, 41, 42, 10), (10, 42, 43, 11), (11, 43, 44, 12), (12, 44, 45, 13), (13, 45, 46, 14), (14, 46, 47, 15), (15, 47, 48, 16), (16, 48, 49, 17), (17, 49, 50, 18), (18, 50, 51, 19), (19, 51, 52, 20), (20, 52, 53, 21), (21, 53, 54, 22), (22, 54, 55, 23), (23, 55, 56, 24), (24, 56, 57, 25), (25, 57, 58, 26), (26, 58, 59, 27), (27, 59, 60, 28), (28, 60, 61, 29), (29, 61, 62, 30), (30, 62, 63, 31), (32, 0, 31, 63)])
me_cylinder_002.materials.append(mat_wheel)
me_cylinder_002.use_remesh_preserve_volume = False
me_cylinder_002.use_remesh_preserve_attributes = False
me_cylinder_002.use_mirror_vertex_groups = False
me_cylinder_002.update()
me_cylinder_001 = bpy.data.meshes.new('Cylinder.001')
me_cylinder_001.from_pydata([(0.1378, 0.2446, 0.783), (0.08857, 0.3046, 0.783), (0.05198, 0.373, 0.783), (0.02945, 0.4473, 0.783), (0.02184, 0.5246, 0.783), (0.02945, 0.6018, 0.783), (0.05198, 0.6761, 0.783), (0.08857, 0.7446, 0.783), (0.1378, 0.8046, 0.783), (0.1978, 0.8538, 0.783), (0.2663, 0.8904, 0.783), (0.3406, 0.9129, 0.783), (0.4178, 0.9206, 0.783), (0.4951, 0.9129, 0.783), (0.5694, 0.8904, 0.783), (0.6378, 0.8538, 0.783), (0.6978, 0.8046, 0.783), (0.7471, 0.7446, 0.783), (0.7837, 0.6761, 0.783), (0.8062, 0.6018, 0.783), (0.8138, 0.5246, 0.783), (0.8062, 0.4473, 0.783), (0.7837, 0.373, 0.783), (0.7471, 0.3046, 0.783), (0.6978, 0.2446, 0.783), (0.6378, 0.1953, 0.783), (0.5694, 0.1587, 0.783), (0.4951, 0.1362, 0.783), (0.4178, 0.1286, 0.783), (0.3406, 0.1362, 0.783), (0.2663, 0.1587, 0.783), (0.1978, 0.1953, 0.783), (0.1378, 0.2446, 0.723), (0.08857, 0.3046, 0.723), (0.05198, 0.373, 0.723), (0.02945, 0.4473, 0.723), (0.02184, 0.5246, 0.723), (0.02945, 0.6018, 0.723), (0.05198, 0.6761, 0.723), (0.08857, 0.7446, 0.723), (0.1378, 0.8046, 0.723), (0.1978, 0.8538, 0.723), (0.2663, 0.8904, 0.723), (0.3406, 0.9129, 0.723), (0.4178, 0.9206, 0.723), (0.4951, 0.9129, 0.723), (0.5694, 0.8904, 0.723), (0.6378, 0.8538, 0.723), (0.6978, 0.8046, 0.723), (0.7471, 0.7446, 0.723), (0.7837, 0.6761, 0.723), (0.8062, 0.6018, 0.723), (0.8138, 0.5246, 0.723), (0.8062, 0.4473, 0.723), (0.7837, 0.373, 0.723), (0.7471, 0.3046, 0.723), (0.6978, 0.2446, 0.723), (0.6378, 0.1953, 0.723), (0.5694, 0.1587, 0.723), (0.4951, 0.1362, 0.723), (0.4178, 0.1286, 0.723), (0.3406, 0.1362, 0.723), (0.2663, 0.1587, 0.723), (0.1978, 0.1953, 0.723), (0.4178, 0.5246, 0.783), (0.4178, 0.5246, 0.723)], [], [(64, 0, 1), (65, 33, 32), (64, 1, 2), (65, 34, 33), (64, 2, 3), (65, 35, 34), (64, 3, 4), (65, 36, 35), (64, 4, 5), (65, 37, 36), (64, 5, 6), (65, 38, 37), (64, 6, 7), (65, 39, 38), (64, 7, 8), (65, 40, 39), (64, 8, 9), (65, 41, 40), (64, 9, 10), (65, 42, 41), (64, 10, 11), (65, 43, 42), (64, 11, 12), (65, 44, 43), (64, 12, 13), (65, 45, 44), (64, 13, 14), (65, 46, 45), (64, 14, 15), (65, 47, 46), (64, 15, 16), (65, 48, 47), (64, 16, 17), (65, 49, 48), (64, 17, 18), (65, 50, 49), (64, 18, 19), (65, 51, 50), (64, 19, 20), (65, 52, 51), (64, 20, 21), (65, 53, 52), (64, 21, 22), (65, 54, 53), (64, 22, 23), (65, 55, 54), (64, 23, 24), (65, 56, 55), (64, 24, 25), (65, 57, 56), (64, 25, 26), (65, 58, 57), (64, 26, 27), (65, 59, 58), (64, 27, 28), (65, 60, 59), (64, 28, 29), (65, 61, 60), (64, 29, 30), (65, 62, 61), (64, 30, 31), (65, 63, 62), (31, 0, 64), (65, 32, 63), (0, 32, 33, 1), (1, 33, 34, 2), (2, 34, 35, 3), (3, 35, 36, 4), (4, 36, 37, 5), (5, 37, 38, 6), (6, 38, 39, 7), (7, 39, 40, 8), (8, 40, 41, 9), (9, 41, 42, 10), (10, 42, 43, 11), (11, 43, 44, 12), (12, 44, 45, 13), (13, 45, 46, 14), (14, 46, 47, 15), (15, 47, 48, 16), (16, 48, 49, 17), (17, 49, 50, 18), (18, 50, 51, 19), (19, 51, 52, 20), (20, 52, 53, 21), (21, 53, 54, 22), (22, 54, 55, 23), (23, 55, 56, 24), (24, 56, 57, 25), (25, 57, 58, 26), (26, 58, 59, 27), (27, 59, 60, 28), (28, 60, 61, 29), (29, 61, 62, 30), (30, 62, 63, 31), (32, 0, 31, 63)])
me_cylinder_001.materials.append(mat_wheel)
me_cylinder_001.use_remesh_preserve_volume = False
me_cylinder_001.use_remesh_preserve_attributes = False
me_cylinder_001.use_mirror_vertex_groups = False
me_cylinder_001.update()
me_plane_002 = bpy.data.meshes.new('Plane.002')
me_plane_002.from_pydata([(0.9801, 2.321, 0.8445), (0.9801, -0.4787, 0.8445), (-1.02, -0.4787, 0.8445), (-1.02, 2.321, 0.8445), (-1.02, 2.321, 0.9445), (-1.02, -0.4787, 0.9445), (0.9801, -0.4787, 0.9445), (0.9801, 2.321, 0.9445)], [], [(2, 3, 4, 5), (3, 0, 7, 4), (0, 1, 6, 7), (1, 2, 5, 6)])
me_plane_002.materials.append(mat_underframe)
me_plane_002.use_remesh_preserve_volume = False
me_plane_002.use_remesh_preserve_attributes = False
me_plane_002.use_mirror_vertex_groups = False
me_plane_002.update()
me_plane_003 = bpy.data.meshes.new('Plane.003')
me_plane_003.from_pydata([(-4.532, 3.068, 0.9616), (-4.532, 2.668, 0.9616), (-4.817, 2.668, 0.9616), (-4.817, 3.068, 0.9616), (-2.135, 3.068, 0.9616), (-2.135, 2.668, 0.9616), (-1.851, 2.668, 0.9616), (-1.851, 3.068, 0.9616), (-1.851, 3.068, -0.9597), (-1.851, 2.668, -0.9597), (-2.135, 2.668, -0.9597), (-2.135, 3.068, -0.9597), (-4.817, 3.068, -0.9597), (-4.817, 2.668, -0.9597), (-4.532, 2.668, -0.9597), (-4.532, 3.068, -0.9597)], [], [(0, 3, 2, 1), (5, 6, 7, 4), (10, 9, 8, 11), (13, 14, 15, 12)])
me_plane_003.materials.append(mat_wheel_002)
me_plane_003.use_remesh_preserve_volume = False
me_plane_003.use_remesh_preserve_attributes = False
me_plane_003.use_mirror_vertex_groups = False
me_plane_003.update()
me_plane = bpy.data.meshes.new('Plane')
me_plane.from_pydata([(-1.064, -0.4787, 0.7271), (-1.064, 2.321, 0.7271), (-0.8727, 2.321, 0.7271), (-0.8727, -0.4787, 0.7271), (-1.064, -0.4787, 0.7271), (-0.8727, -0.4787, 0.7271), (-0.8727, 2.321, 0.7271), (-1.064, 2.321, 0.7271), (-1.064, -0.4787, 0.7271), (-1.064, 2.321, 0.7271), (-0.8727, 2.321, 0.7271), (-0.8727, -0.4787, 0.7271), (-1.064, -0.4787, 0.796), (-0.8727, -0.4787, 0.796), (-0.8727, 2.321, 0.7959), (-1.064, 2.321, 0.7959), (0.8517, 2.321, 0.7959), (1.043, 2.321, 0.7959), (1.043, -0.4787, 0.796), (0.8518, -0.4787, 0.796), (1.043, -0.4787, 0.7271), (1.043, 2.321, 0.7271), (0.8517, 2.321, 0.7271), (0.8518, -0.4787, 0.7271), (0.8517, 2.321, 0.7271), (1.043, 2.321, 0.7271), (1.043, -0.4787, 0.7271), (0.8518, -0.4787, 0.7271), (1.043, -0.4787, 0.7271), (1.043, 2.321, 0.7271), (0.8517, 2.321, 0.7271), (0.8518, -0.4787, 0.7271)], [], [(0, 1, 2, 3), (0, 3, 5, 4), (3, 2, 6, 5), (2, 1, 7, 6), (1, 0, 4, 7), (7, 4, 8, 9), (6, 7, 9, 10), (5, 6, 10, 11), (4, 5, 11, 8), (8, 11, 13, 12), (11, 10, 14, 13), (10, 9, 15, 14), (9, 8, 12, 15), (13, 14, 15, 12), (18, 17, 16, 19), (22, 23, 19, 16), (21, 22, 16, 17), (20, 21, 17, 18), (23, 20, 18, 19), (27, 26, 20, 23), (26, 25, 21, 20), (25, 24, 22, 21), (24, 27, 23, 22), (30, 31, 27, 24), (29, 30, 24, 25), (28, 29, 25, 26), (31, 28, 26, 27), (31, 30, 29, 28)])
me_plane.materials.append(mat_underframe_001)
me_plane.use_remesh_preserve_volume = False
me_plane.use_remesh_preserve_attributes = False
me_plane.use_mirror_vertex_groups = False
me_plane.update()
me_cube_002 = bpy.data.meshes.new('Cube.002')
me_cube_002.from_pydata([(-0.9195, 1.212, 0.9774), (-0.9195, 1.127, 0.9774), (-0.9495, 1.127, 0.9774), (-0.9495, 1.212, 0.9774), (-0.9195, 1.355, 0.9774), (-0.9195, 1.27, 0.9774), (-0.9495, 1.27, 0.9774), (-0.9495, 1.355, 0.9774), (0.9105, 1.355, 0.9774), (0.9105, 1.27, 0.9774), (0.8805, 1.27, 0.9774), (0.8805, 1.355, 0.9774), (0.9105, 1.212, 0.9774), (0.9105, 1.127, 0.9774), (0.8805, 1.127, 0.9774), (0.8805, 1.212, 0.9774), (-0.9195, 1.557, 0.9774), (-0.9495, 1.557, 0.9774), (-0.9495, 1.597, 0.9774), (0.9105, 1.597, 0.9774), (0.9105, 1.557, 0.9774), (0.8805, 1.557, 0.9774), (-0.9195, 1.609, 0.9774), (-0.9495, 1.609, 0.9774), (-0.9195, 1.597, 2.168), (-0.9195, 1.609, 2.282), (-0.9495, 1.609, 2.282), (-0.9495, 1.597, 2.168), (-0.9495, 1.597, 2.282), (-0.9495, 1.557, 2.282), (-0.9195, 1.557, 2.282), (-0.9195, 1.597, 2.282), (-0.9195, 1.597, 0.9774), (0.8805, 1.609, 0.9774), (0.8805, 1.597, 0.9774), (0.8805, 1.597, 2.282), (0.8805, 1.557, 2.282), (0.9105, 1.557, 2.282), (0.9105, 1.597, 2.282), (0.9105, 1.609, 0.9774), (0.9105, 1.597, 2.168), (0.9105, 1.609, 2.282), (0.8805, 1.609, 2.282), (0.8805, 1.597, 2.168), (-0.9195, 1.008, 0.9774), (-0.9495, 1.008, 0.9774), (0.8805, 1.601, 2.256), (0.8805, 1.56, 2.256), (0.9105, 1.56, 2.256), (0.8805, 1.56, 0.9774), (0.9105, 1.56, 0.9774), (0.9105, 1.601, 0.9774), (-0.9495, 1.601, 2.256), (-0.9495, 1.56, 2.256), (-0.9195, 1.56, 2.256), (-0.9495, 1.56, 0.9774), (-0.9195, 1.56, 0.9774), (-0.9195, 1.601, 0.9774), (0.8805, 1.601, 0.9774), (-0.9495, 1.601, 0.9774), (0.9105, 1.601, 2.256), (-0.9195, 1.601, 2.256), (0.8805, -0.3688, 2.256), (-0.9495, -0.3688, 2.256), (-0.9195, -0.3262, 0.9774), (-0.9195, -0.3688, 0.9774), (-0.9495, -0.3688, 0.9774), (-0.9495, -0.3262, 0.9774), (-0.9195, -0.3262, 2.256), (-0.9195, -0.3688, 2.256), (-0.9495, -0.3262, 2.256), (0.9105, -0.3262, 0.9774), (0.9105, -0.3688, 0.9774), (0.8805, -0.3688, 0.9774), (0.8805, -0.3262, 0.9774), (0.9105, -0.3262, 2.256), (0.9105, -0.3688, 2.256), (0.8805, -0.3262, 2.256), (-0.9495, -0.3518, 2.168), (-0.9495, -0.3772, 2.282), (-0.9195, -0.3772, 2.282), (-0.9195, -0.3518, 2.168), (-0.9495, -0.3518, 0.9774), (-0.9495, -0.3772, 0.9774), (-0.9195, -0.3772, 0.9774), (-0.9195, -0.3518, 0.9774), (0.8805, -0.3518, 2.168), (0.8805, -0.3772, 2.282), (0.9105, -0.3772, 2.282), (0.9105, -0.3518, 2.168), (0.9105, -0.3772, 0.9774), (0.9105, -0.3518, 0.9774), (0.8805, -0.3772, 0.9774), (0.8805, -0.3518, 0.9774), (-0.9195, 2.471, 2.256), (0.9105, 2.471, 2.256), (-0.9495, 2.471, 0.9774), (0.8805, 2.471, 0.9774), (-0.9195, 2.471, 0.9774), (-0.9195, 2.386, 0.9774), (-0.9495, 2.386, 0.9774), (-0.9195, 2.386, 2.256), (-0.9495, 2.386, 2.256), (-0.9495, 2.471, 2.256), (0.9105, 2.471, 0.9774), (0.9105, 2.386, 0.9774), (0.8805, 2.386, 0.9774), (0.9105, 2.386, 2.256), (0.8805, 2.386, 2.256), (0.8805, 2.471, 2.256), (0.8805, 2.463, 2.168), (0.8805, 2.488, 2.282), (0.9105, 2.488, 2.282), (0.9105, 2.463, 2.168), (0.9105, 2.488, 0.9774), (0.8805, 2.463, 0.9774), (0.8805, 2.488, 0.9774), (-0.9195, 2.463, 0.9774), (-0.9495, 2.463, 2.168), (-0.9495, 2.488, 2.282), (-0.9195, 2.488, 2.282), (-0.9195, 2.463, 2.168), (-0.9495, 2.488, 0.9774), (-0.9195, 2.488, 0.9774), (0.9105, 2.463, 0.9774), (-0.9495, 2.463, 0.9774), (-0.9195, 1.11, 2.256), (0.9105, 1.11, 2.256), (-0.9495, 1.11, 0.9774), (0.8805, 1.11, 0.9774), (-0.9195, 1.11, 0.9774), (-0.9195, 1.069, 0.9774), (-0.9495, 1.069, 0.9774), (-0.9195, 1.069, 2.256), (-0.9495, 1.069, 2.256), (-0.9495, 1.11, 2.256), (0.9105, 1.11, 0.9774), (0.9105, 1.069, 0.9774), (0.8805, 1.069, 0.9774), (0.9105, 1.069, 2.256), (0.8805, 1.069, 2.256), (0.8805, 1.11, 2.256), (0.8805, 1.106, 2.168), (0.8805, 1.118, 2.282), (0.9105, 1.118, 2.282), (0.9105, 1.106, 2.168), (0.9105, 1.118, 0.9774), (0.9105, 1.106, 2.282), (0.9105, 1.066, 2.282), (0.8805, 1.066, 2.282), (0.8805, 1.106, 2.282), (0.8805, 1.106, 0.9774), (0.8805, 1.118, 0.9774), (-0.9195, 1.106, 0.9774), (-0.9195, 1.106, 2.282), (-0.9195, 1.066, 2.282), (-0.9495, 1.066, 2.282), (-0.9495, 1.106, 2.282), (-0.9495, 1.106, 2.168), (-0.9495, 1.118, 2.282), (-0.9195, 1.118, 2.282), (-0.9195, 1.106, 2.168), (-0.9495, 1.118, 0.9774), (-0.9195, 1.118, 0.9774), (0.8805, 1.066, 0.9774), (0.9105, 1.066, 0.9774), (0.9105, 1.106, 0.9774), (-0.9495, 1.106, 0.9774), (-0.9495, 1.066, 0.9774), (-0.9195, 1.066, 0.9774), (-0.9195, 0.5499, 0.9774), (-0.9495, 0.5499, 0.9774), (-0.9495, 0.5901, 0.9774), (0.9105, 0.5901, 0.9774), (0.9105, 0.5499, 0.9774), (0.8805, 0.5499, 0.9774), (-0.9195, 0.6022, 0.9774), (-0.9495, 0.6022, 0.9774), (-0.9195, 0.5901, 2.168), (-0.9195, 0.6022, 2.282), (-0.9495, 0.6022, 2.282), (-0.9495, 0.5901, 2.168), (-0.9495, 0.5901, 2.282), (-0.9495, 0.5499, 2.282), (-0.9195, 0.5499, 2.282), (-0.9195, 0.5901, 2.282), (-0.9195, 0.5901, 0.9774), (0.8805, 0.6022, 0.9774), (0.8805, 0.5901, 0.9774), (0.8805, 0.5901, 2.282), (0.8805, 0.5499, 2.282), (0.9105, 0.5499, 2.282), (0.9105, 0.5901, 2.282), (0.9105, 0.6022, 0.9774), (0.9105, 0.5901, 2.168), (0.9105, 0.6022, 2.282), (0.8805, 0.6022, 2.282), (0.8805, 0.5901, 2.168), (0.8805, 0.5939, 2.256), (0.8805, 0.5537, 2.256), (0.9105, 0.5537, 2.256), (0.8805, 0.5537, 0.9774), (0.9105, 0.5537, 0.9774), (0.9105, 0.5939, 0.9774), (-0.9495, 0.5939, 2.256), (-0.9495, 0.5537, 2.256), (-0.9195, 0.5537, 2.256), (-0.9495, 0.5537, 0.9774), (-0.9195, 0.5537, 0.9774), (-0.9195, 0.5939, 0.9774), (0.8805, 0.5939, 0.9774), (-0.9495, 0.5939, 0.9774), (0.9105, 0.5939, 2.256), (-0.9195, 0.5939, 2.256), (-0.9195, 0.1278, 2.256), (0.9105, 0.1278, 2.256), (-0.9495, 0.1278, 0.9774), (0.8805, 0.1278, 0.9774), (-0.9195, 0.1278, 0.9774), (-0.9195, 0.08758, 0.9774), (-0.9495, 0.08758, 0.9774), (-0.9195, 0.08758, 2.256), (-0.9495, 0.08758, 2.256), (-0.9495, 0.1278, 2.256), (0.9105, 0.1278, 0.9774), (0.9105, 0.08758, 0.9774), (0.8805, 0.08758, 0.9774), (0.9105, 0.08758, 2.256), (0.8805, 0.08758, 2.256), (0.8805, 0.1278, 2.256), (0.8805, 0.124, 2.168), (0.8805, 0.1361, 2.282), (0.9105, 0.1361, 2.282), (0.9105, 0.124, 2.168), (0.9105, 0.1361, 0.9774), (0.9105, 0.124, 2.282), (0.9105, 0.08383, 2.282), (0.8805, 0.08383, 2.282), (0.8805, 0.124, 2.282), (0.8805, 0.124, 0.9774), (0.8805, 0.1361, 0.9774), (-0.9195, 0.124, 0.9774), (-0.9195, 0.124, 2.282), (-0.9195, 0.08383, 2.282), (-0.9495, 0.08383, 2.282), (-0.9495, 0.124, 2.282), (-0.9495, 0.124, 2.168), (-0.9495, 0.1361, 2.282), (-0.9195, 0.1361, 2.282), (-0.9195, 0.124, 2.168), (-0.9495, 0.1361, 0.9774), (-0.9195, 0.1361, 0.9774), (0.8805, 0.08383, 0.9774), (0.9105, 0.08383, 0.9774), (0.9105, 0.124, 0.9774), (-0.9495, 0.124, 0.9774), (-0.9495, 0.08383, 0.9774), (-0.9195, 0.08383, 0.9774)], [(44, 45)], [(0, 1, 2, 3), (4, 5, 6, 7), (8, 9, 10, 11), (12, 13, 14, 15), (32, 16, 17, 18), (19, 20, 21, 34), (32, 22, 23, 18), (24, 27, 26, 25), (32, 24, 25, 22), (22, 25, 26, 23), (23, 26, 27, 18), (24, 32, 18, 27), (28, 29, 30, 31), (35, 36, 37, 38), (19, 39, 33, 34), (40, 43, 42, 41), (19, 40, 41, 39), (39, 41, 42, 33), (33, 42, 43, 34), (40, 19, 34, 43), (60, 51, 58, 46), (49, 47, 46, 58), (50, 48, 47, 49), (51, 60, 48, 50), (61, 57, 59, 52), (55, 53, 52, 59), (56, 54, 53, 55), (57, 61, 54, 56), (64, 68, 69, 65), (65, 69, 63, 66), (66, 63, 70, 67), (68, 64, 67, 70), (71, 75, 76, 72), (72, 76, 62, 73), (73, 62, 77, 74), (75, 71, 74, 77), (81, 85, 82, 78), (83, 79, 78, 82), (84, 80, 79, 83), (85, 81, 80, 84), (89, 91, 93, 86), (92, 87, 86, 93), (90, 88, 87, 92), (91, 89, 88, 90), (98, 94, 101, 99), (99, 101, 102, 100), (100, 102, 103, 96), (94, 98, 96, 103), (104, 95, 107, 105), (105, 107, 108, 106), (106, 108, 109, 97), (95, 104, 97, 109), (113, 124, 115, 110), (116, 111, 110, 115), (114, 112, 111, 116), (124, 113, 112, 114), (121, 117, 125, 118), (122, 119, 118, 125), (123, 120, 119, 122), (117, 121, 120, 123), (130, 126, 133, 131), (131, 133, 134, 132), (132, 134, 135, 128), (126, 130, 128, 135), (136, 127, 139, 137), (137, 139, 140, 138), (138, 140, 141, 129), (127, 136, 129, 141), (145, 166, 151, 142), (152, 143, 142, 151), (146, 144, 143, 152), (166, 145, 144, 146), (145, 142, 143, 144), (166, 146, 152, 151), (150, 149, 148, 147), (157, 156, 155, 154), (161, 153, 167, 158), (162, 159, 158, 167), (163, 160, 159, 162), (153, 161, 160, 163), (161, 158, 159, 160), (153, 163, 162, 167), (166, 165, 164, 151), (153, 169, 168, 167), (186, 170, 171, 172), (173, 174, 175, 188), (186, 176, 177, 172), (178, 181, 180, 179), (186, 178, 179, 176), (176, 179, 180, 177), (177, 180, 181, 172), (178, 186, 172, 181), (182, 183, 184, 185), (189, 190, 191, 192), (173, 193, 187, 188), (194, 197, 196, 195), (173, 194, 195, 193), (193, 195, 196, 187), (187, 196, 197, 188), (194, 173, 188, 197), (212, 203, 210, 198), (201, 199, 198, 210), (202, 200, 199, 201), (203, 212, 200, 202), (213, 209, 211, 204), (207, 205, 204, 211), (208, 206, 205, 207), (209, 213, 206, 208), (218, 214, 221, 219), (219, 221, 222, 220), (220, 222, 223, 216), (214, 218, 216, 223), (224, 215, 227, 225), (225, 227, 228, 226), (226, 228, 229, 217), (215, 224, 217, 229), (233, 254, 239, 230), (240, 231, 230, 239), (234, 232, 231, 240), (254, 233, 232, 234), (233, 230, 231, 232), (254, 234, 240, 239), (238, 237, 236, 235), (245, 244, 243, 242), (249, 241, 255, 246), (250, 247, 246, 255), (251, 248, 247, 250), (241, 249, 248, 251), (249, 246, 247, 248), (241, 251, 250, 255), (254, 253, 252, 239), (241, 257, 256, 255)])
me_cube_002.materials.append(mat_maincolour3)
me_cube_002.use_remesh_preserve_volume = False
me_cube_002.use_remesh_preserve_attributes = False
me_cube_002.use_mirror_vertex_groups = False
me_cube_002.update()
me_cube_003 = bpy.data.meshes.new('Cube.003')
me_cube_003.from_pydata([(2.801, 2.37, -0.92), (2.701, 1.002, -0.82), (-0.5473, 1.002, -0.82), (-0.5473, 2.37, -0.82), (-0.5473, 2.37, 0.78), (-0.5473, 1.002, 0.78), (-0.6473, 2.37, 0.88), (-0.6473, 0.9019, 0.88), (2.701, 1.002, 0.78), (2.701, 2.37, 0.78), (2.701, 2.37, -0.82), (2.701, 2.525, -0.82), (2.701, 2.525, 0.78), (-0.6473, 2.47, 0.88), (-0.5473, 2.525, 0.78), (-0.5473, 2.525, -0.82), (-0.6473, 2.47, -0.92), (2.801, 2.47, -0.92), (-0.6473, 0.8916, -0.92), (-0.6473, 2.37, -0.92), (2.801, 0.8916, -0.92), (2.801, 2.47, 0.88), (2.801, 0.9019, 0.88), (2.801, 2.37, 0.88), (-0.5473, 2.47, -0.73), (-0.5473, 2.57, -0.19), (-0.5473, 2.57, 0.15), (-0.5473, 2.47, 0.69), (2.701, 2.47, 0.69), (2.701, 2.57, 0.15), (2.701, 2.57, -0.19), (2.701, 2.47, -0.73), (2.701, 2.57, -0.73), (2.701, 2.67, -0.19), (2.701, 2.67, 0.15), (2.701, 2.57, 0.69), (-0.5473, 2.57, 0.69), (-0.5473, 2.67, 0.15), (-0.5473, 2.67, -0.19), (-0.5473, 2.57, -0.73), (-0.6473, 2.57, 0.69), (-0.6473, 2.67, 0.15), (-0.6473, 2.67, -0.19), (-0.6473, 2.57, -0.73), (2.801, 2.57, -0.73), (2.801, 2.67, -0.19), (2.801, 2.67, 0.15), (2.801, 2.57, 0.69), (4.327, 2.47, 0.69), (4.327, 2.57, 0.15), (4.327, 2.57, -0.19), (4.327, 2.47, -0.73), (4.327, 2.57, 0.69), (4.327, 2.67, 0.15), (4.327, 2.67, -0.19), (4.327, 2.57, -0.73), (4.327, 2.37, 0.88), (4.327, 0.9019, 0.88), (4.327, 2.47, 0.88), (4.327, 0.8916, -0.92), (4.327, 2.47, -0.92), (4.327, 2.37, -0.92), (4.327, 1.614, -0.9241), (4.327, 1.624, 0.8759), (2.801, 1.624, 0.8759), (2.801, 1.614, -0.9241), (-0.6473, 1.614, -0.9241), (-0.6473, 1.624, 0.8759)], [], [(10, 3, 2, 1), (20, 1, 2, 18), (18, 2, 5, 7), (6, 7, 22, 23), (5, 4, 9, 8), (7, 5, 8, 22), (22, 8, 1, 20), (10, 0, 20, 1), (3, 10, 11, 15), (9, 4, 14, 12), (0, 19, 16, 17), (11, 17, 16, 15), (14, 13, 21, 12), (20, 0, 19, 18), (6, 23, 21, 13), (25, 26, 5, 2), (3, 24, 2), (27, 4, 5), (24, 25, 2), (26, 27, 5), (29, 30, 1, 8), (9, 28, 8), (31, 10, 1), (28, 29, 8), (30, 31, 1), (10, 31, 32, 11), (31, 30, 33, 32), (30, 29, 34, 33), (29, 28, 35, 34), (28, 9, 12, 35), (4, 27, 36, 14), (27, 26, 37, 36), (26, 25, 38, 37), (25, 24, 39, 38), (24, 3, 15, 39), (16, 43, 39, 15), (43, 42, 38, 39), (42, 41, 37, 38), (41, 40, 36, 37), (40, 13, 14, 36), (11, 32, 44, 17), (32, 33, 45, 44), (33, 34, 46, 45), (34, 35, 47, 46), (35, 12, 21, 47), (12, 35, 36, 14), (34, 37, 36, 35), (33, 38, 37, 34), (32, 39, 38, 33), (11, 15, 39, 32), (21, 47, 52, 58), (47, 46, 53, 52), (46, 45, 54, 53), (45, 44, 55, 54), (44, 17, 60, 55), (23, 21, 58, 56), (17, 0, 61, 60), (61, 51, 55, 60), (51, 50, 54, 55), (50, 49, 53, 54), (49, 48, 52, 53), (48, 56, 58, 52), (57, 59, 62, 63), (22, 57, 63, 64), (59, 20, 65, 62), (20, 22, 64, 65), (7, 18, 66, 67), (48, 49, 50, 51), (48, 51, 61, 56), (13, 67, 66, 16), (13, 16, 43, 14), (40, 41, 42, 43)])
me_cube_003.polygons.foreach_set('material_index', [1, 0, 0, 0, 1, 0, 0, 0, 1, 1, 2, 2, 2, 0, 2, 1, 1, 1, 1, 1, 1, 1, 1, 1, 1, 1, 2, 2, 2, 1, 1, 2, 2, 2, 1, 2, 2, 2, 2, 2, 2, 2, 2, 2, 2, 2, 2, 2, 2, 2, 2, 2, 2, 2, 2, 2, 2, 2, 2, 2, 2, 2, 1, 0, 0, 1, 1, 0, 0, 1, 2, 2])
_ca = me_cube_003.color_attributes.new('Col', 'BYTE_COLOR', 'CORNER')
_ca.data.foreach_set('color', [1.0, 1.0, 1.0, 1.0, 1.0, 1.0, 1.0, 1.0, 1.0, 1.0, 1.0, 1.0, 1.0, 1.0, 1.0, 1.0, 1.0, 1.0, 1.0, 1.0, 1.0, 1.0, 1.0, 1.0, 1.0, 1.0, 1.0, 1.0, 1.0, 1.0, 1.0, 1.0, 1.0, 1.0, 1.0, 1.0, 1.0, 1.0, 1.0, 1.0, 1.0, 1.0, 1.0, 1.0, 1.0, 1.0, 1.0, 1.0, 1.0, 1.0, 1.0, 1.0, 1.0, 1.0, 1.0, 1.0, 1.0, 1.0, 1.0, 1.0, 1.0, 1.0, 1.0, 1.0, 1.0, 1.0, 1.0, 1.0, 1.0, 1.0, 1.0, 1.0, 1.0, 1.0, 1.0, 1.0, 1.0, 1.0, 1.0, 1.0, 1.0, 1.0, 1.0, 1.0, 1.0, 1.0, 1.0, 1.0, 1.0, 1.0, 1.0, 1.0, 1.0, 1.0, 1.0, 1.0, 1.0, 1.0, 1.0, 1.0, 1.0, 1.0, 1.0, 1.0, 1.0, 1.0, 1.0, 1.0, 1.0, 1.0, 1.0, 1.0, 1.0, 1.0, 1.0, 1.0, 1.0, 1.0, 1.0, 1.0, 1.0, 1.0, 1.0, 1.0, 1.0, 1.0, 1.0, 1.0, 1.0, 1.0, 1.0, 1.0, 1.0, 1.0, 1.0, 1.0, 1.0, 1.0, 1.0, 1.0, 1.0, 1.0, 1.0, 1.0, 1.0, 1.0, 1.0, 1.0, 1.0, 1.0, 1.0, 1.0, 1.0, 1.0, 1.0, 1.0, 1.0, 1.0, 1.0, 1.0, 1.0, 1.0, 1.0, 1.0, 1.0, 1.0, 1.0, 1.0, 1.0, 1.0, 1.0, 1.0, 1.0, 1.0, 1.0, 1.0, 1.0, 1.0, 1.0, 1.0, 1.0, 1.0, 1.0, 1.0, 1.0, 1.0, 1.0, 1.0, 1.0, 1.0, 1.0, 1.0, 1.0, 1.0, 1.0, 1.0, 1.0, 1.0, 1.0, 1.0, 1.0, 1.0, 1.0, 1.0, 1.0, 1.0, 1.0, 1.0, 1.0, 1.0, 1.0, 1.0, 1.0, 1.0, 1.0, 1.0, 1.0, 1.0, 1.0, 1.0, 1.0, 1.0, 1.0, 1.0, 1.0, 1.0, 1.0, 1.0, 1.0, 1.0, 1.0, 1.0, 1.0, 1.0, 1.0, 1.0, 1.0, 1.0, 1.0, 1.0, 1.0, 1.0, 1.0, 1.0, 1.0, 1.0, 1.0, 1.0, 1.0, 1.0, 1.0, 1.0, 1.0, 1.0, 1.0, 1.0, 1.0, 1.0, 1.0, 1.0, 1.0, 1.0, 1.0, 1.0, 1.0, 1.0, 1.0, 1.0, 1.0, 1.0, 1.0, 1.0, 1.0, 1.0, 1.0, 1.0, 1.0, 1.0, 1.0, 1.0, 1.0, 1.0, 1.0, 1.0, 1.0, 1.0, 1.0, 1.0, 1.0, 1.0, 1.0, 1.0, 1.0, 1.0, 1.0, 1.0, 1.0, 1.0, 1.0, 1.0, 1.0, 1.0, 1.0, 1.0, 1.0, 1.0, 1.0, 1.0, 1.0, 1.0, 1.0, 1.0, 1.0, 1.0, 1.0, 1.0, 1.0, 1.0, 1.0, 1.0, 1.0, 1.0, 1.0, 1.0, 1.0, 1.0, 1.0, 1.0, 1.0, 1.0, 1.0, 1.0, 1.0, 1.0, 1.0, 1.0, 1.0, 1.0, 1.0, 1.0, 1.0, 1.0, 1.0, 1.0, 1.0, 1.0, 1.0, 1.0, 1.0, 1.0, 1.0, 1.0, 1.0, 1.0, 1.0, 1.0, 1.0, 1.0, 1.0, 1.0, 1.0, 1.0, 1.0, 1.0, 1.0, 1.0, 1.0, 1.0, 1.0, 1.0, 1.0, 1.0, 1.0, 1.0, 1.0, 1.0, 1.0, 1.0, 1.0, 1.0, 1.0, 1.0, 1.0, 1.0, 1.0, 1.0, 1.0, 1.0, 1.0, 1.0, 1.0, 1.0, 1.0, 1.0, 1.0, 1.0, 1.0, 1.0, 1.0, 1.0, 1.0, 1.0, 1.0, 1.0, 1.0, 1.0, 1.0, 1.0, 1.0, 1.0, 1.0, 1.0, 1.0, 1.0, 1.0, 1.0, 1.0, 1.0, 1.0, 1.0, 1.0, 1.0, 1.0, 1.0, 1.0, 1.0, 1.0, 1.0, 1.0, 1.0, 1.0, 1.0, 1.0, 1.0, 1.0, 1.0, 1.0, 1.0, 1.0, 1.0, 1.0, 1.0, 1.0, 1.0, 1.0, 1.0, 1.0, 1.0, 1.0, 1.0, 1.0, 1.0, 1.0, 1.0, 1.0, 1.0, 1.0, 1.0, 1.0, 1.0, 1.0, 1.0, 1.0, 1.0, 1.0, 1.0, 1.0, 1.0, 1.0, 1.0, 1.0, 1.0, 1.0, 1.0, 1.0, 1.0, 1.0, 1.0, 1.0, 1.0, 1.0, 1.0, 1.0, 1.0, 1.0, 1.0, 1.0, 1.0, 1.0, 1.0, 1.0, 1.0, 1.0, 1.0, 1.0, 1.0, 1.0, 1.0, 1.0, 1.0, 1.0, 1.0, 1.0, 1.0, 1.0, 1.0, 1.0, 1.0, 1.0, 1.0, 1.0, 1.0, 1.0, 1.0, 1.0, 1.0, 1.0, 1.0, 1.0, 1.0, 1.0, 1.0, 1.0, 1.0, 1.0, 1.0, 1.0, 1.0, 1.0, 1.0, 1.0, 1.0, 1.0, 1.0, 1.0, 1.0, 1.0, 1.0, 1.0, 1.0, 1.0, 1.0, 1.0, 1.0, 1.0, 1.0, 1.0, 1.0, 1.0, 1.0, 1.0, 1.0, 1.0, 1.0, 1.0, 1.0, 1.0, 1.0, 1.0, 1.0, 1.0, 1.0, 1.0, 1.0, 1.0, 1.0, 1.0, 1.0, 1.0, 1.0, 1.0, 1.0, 1.0, 1.0, 1.0, 1.0, 1.0, 1.0, 1.0, 1.0, 1.0, 1.0, 1.0, 1.0, 1.0, 1.0, 1.0, 1.0, 1.0, 1.0, 1.0, 1.0, 1.0, 1.0, 1.0, 1.0, 1.0, 1.0, 1.0, 1.0, 1.0, 1.0, 1.0, 1.0, 1.0, 1.0, 1.0, 1.0, 1.0, 1.0, 1.0, 1.0, 1.0, 1.0, 1.0, 1.0, 1.0, 1.0, 1.0, 1.0, 1.0, 1.0, 1.0, 1.0, 1.0, 1.0, 1.0, 1.0, 1.0, 1.0, 1.0, 1.0, 1.0, 1.0, 1.0, 1.0, 1.0, 1.0, 1.0, 1.0, 1.0, 1.0, 1.0, 1.0, 1.0, 1.0, 1.0, 1.0, 1.0, 1.0, 1.0, 1.0, 1.0, 1.0, 1.0, 1.0, 1.0, 1.0, 1.0, 1.0, 1.0, 1.0, 1.0, 1.0, 1.0, 1.0, 1.0, 1.0, 1.0, 1.0, 1.0, 1.0, 1.0, 1.0, 1.0, 1.0, 1.0, 1.0, 1.0, 1.0, 1.0, 1.0, 1.0, 1.0, 1.0, 1.0, 1.0, 1.0, 1.0, 1.0, 1.0, 1.0, 1.0, 1.0, 1.0, 1.0, 1.0, 1.0, 1.0, 1.0, 1.0, 1.0, 1.0, 1.0, 1.0, 1.0, 1.0, 1.0, 1.0, 1.0, 1.0, 1.0, 1.0, 1.0, 1.0, 1.0, 1.0, 1.0, 1.0, 1.0, 1.0, 1.0, 1.0, 1.0, 1.0, 1.0, 1.0, 1.0, 1.0, 1.0, 1.0, 1.0, 1.0, 1.0, 1.0, 1.0, 1.0, 1.0, 1.0, 1.0, 1.0, 1.0, 1.0, 1.0, 1.0, 1.0, 1.0, 1.0, 1.0, 1.0, 1.0, 1.0, 1.0, 1.0, 1.0, 1.0, 1.0, 1.0, 1.0, 1.0, 1.0, 1.0, 1.0, 1.0, 1.0, 1.0, 1.0, 1.0, 1.0, 1.0, 1.0, 1.0, 1.0, 1.0, 1.0, 1.0, 1.0, 1.0, 1.0, 1.0, 1.0, 1.0, 1.0, 1.0, 1.0, 1.0, 1.0, 1.0, 1.0, 1.0, 1.0, 1.0, 1.0, 1.0, 1.0, 1.0, 1.0, 1.0, 1.0, 1.0, 1.0, 1.0, 1.0, 1.0, 1.0, 1.0, 1.0, 1.0, 1.0, 1.0, 1.0, 1.0, 1.0, 1.0, 1.0, 1.0, 1.0, 1.0, 1.0, 1.0, 1.0, 1.0, 1.0, 1.0, 1.0, 1.0, 1.0, 1.0, 1.0, 1.0, 1.0, 1.0, 1.0, 1.0, 1.0, 1.0, 1.0, 1.0, 1.0, 1.0, 1.0, 1.0, 1.0, 1.0, 1.0, 1.0, 1.0, 1.0, 1.0, 1.0, 1.0, 1.0, 1.0, 1.0, 1.0, 1.0, 1.0, 1.0, 1.0, 1.0, 1.0, 1.0, 1.0, 1.0, 1.0, 1.0, 1.0, 1.0, 1.0, 1.0, 1.0, 1.0, 1.0, 1.0, 1.0, 1.0, 1.0, 1.0, 1.0, 1.0, 1.0, 1.0, 1.0, 1.0, 1.0, 1.0, 1.0, 1.0, 1.0, 1.0, 1.0, 1.0, 1.0, 1.0, 1.0, 1.0, 1.0, 1.0, 1.0, 1.0, 1.0, 1.0, 1.0, 1.0, 1.0, 1.0, 1.0, 1.0, 1.0, 1.0, 1.0, 1.0, 1.0, 1.0, 1.0, 1.0, 1.0, 1.0, 1.0, 1.0, 1.0, 1.0, 1.0, 1.0, 1.0, 1.0, 1.0, 1.0, 1.0, 1.0, 1.0, 1.0, 1.0, 1.0, 1.0, 1.0, 1.0, 1.0, 1.0, 1.0, 1.0, 1.0, 1.0, 1.0, 1.0, 1.0, 1.0, 1.0, 1.0, 1.0, 1.0, 1.0, 1.0, 1.0, 1.0, 1.0, 1.0, 1.0, 1.0, 1.0, 1.0, 1.0, 1.0, 1.0, 1.0, 1.0, 1.0, 1.0, 1.0, 1.0, 1.0, 1.0, 1.0, 1.0, 1.0, 1.0, 1.0, 1.0, 1.0, 1.0, 1.0, 1.0, 1.0, 1.0, 1.0, 1.0, 1.0, 1.0, 1.0, 1.0, 1.0, 1.0, 1.0, 1.0, 1.0, 1.0, 1.0, 1.0, 1.0, 1.0, 1.0, 1.0, 1.0, 1.0, 1.0, 1.0, 1.0, 1.0, 1.0, 1.0, 1.0, 1.0, 1.0, 1.0, 1.0, 1.0, 1.0, 1.0, 1.0, 1.0, 1.0, 1.0, 1.0, 1.0, 1.0, 1.0, 1.0, 1.0, 1.0, 1.0, 1.0, 1.0, 1.0, 1.0, 1.0, 1.0, 1.0, 1.0, 1.0, 1.0, 1.0, 1.0, 1.0, 1.0, 1.0, 1.0, 1.0, 1.0, 1.0, 1.0, 1.0, 1.0, 1.0, 1.0, 1.0, 1.0, 1.0, 1.0, 1.0, 1.0, 1.0, 1.0, 1.0, 1.0, 1.0, 1.0, 1.0, 1.0, 1.0, 1.0, 1.0, 1.0, 1.0, 1.0, 1.0, 1.0, 1.0, 1.0, 1.0, 1.0, 1.0, 1.0, 1.0, 1.0, 1.0, 1.0, 1.0, 1.0, 1.0, 1.0, 1.0, 1.0, 1.0, 1.0, 1.0, 1.0, 1.0, 1.0, 1.0, 1.0, 1.0, 1.0, 1.0, 1.0, 1.0, 1.0, 1.0, 1.0, 1.0, 1.0, 1.0, 1.0, 1.0, 1.0, 1.0, 1.0, 1.0, 1.0, 1.0, 1.0])
me_cube_003.materials.append(mat_maincolour1_001)
me_cube_003.materials.append(mat_maincolour1_001)
me_cube_003.materials.append(mat_wheel_002)
me_cube_003.use_remesh_preserve_volume = False
me_cube_003.use_remesh_preserve_attributes = False
me_cube_003.use_mirror_vertex_groups = False
me_cube_003.update()
me_sphere = bpy.data.meshes.new('Sphere')
me_sphere.from_pydata([(-1.333e-06, 1.25e-06, 31.62), (-22.88, 16.62, 14.14), (8.74, 26.9, 14.14), (28.28, 4.856e-07, 14.14), (-8.74, 26.9, -14.14), (22.88, 16.62, -14.14), (-28.28, -7.508e-07, -14.14), (1.432e-06, -1.515e-06, -31.62), (-13.45, 9.772, 26.9), (5.137, 15.81, 26.9), (-8.313, 25.58, 16.63), (-26.9, 5.941e-07, 16.63), (16.63, 1.043e-06, 26.9), (21.76, 15.81, 16.63), (-30.08, 9.772, -1.941e-06), (-18.59, 25.58, -2.13e-06), (4.973e-08, 31.62, -1.581e-06), (18.59, 25.58, -5.047e-07), (30.08, 9.772, 6.886e-07), (-21.76, 15.81, -16.63), (8.313, 25.58, -16.63), (26.9, -8.593e-07, -16.63), (-16.63, -1.308e-06, -26.9), (-5.137, 15.81, -26.9), (13.45, 9.772, -26.9), (-24.33, 17.68, -2.035e-06), (-20.73, 21.1, 7.071), (-21.46, 21.63, -2.082e-06), (-19.66, 23.34, 3.536), (-22.53, 19.39, 3.536), (-22.9, 19.65, -2.059e-06), (-20.02, 23.61, -2.106e-06), (-20.2, 22.22, 5.303), (-19.12, 24.46, 1.768), (-21.63, 20.25, 5.303), (-23.43, 18.53, 1.768), (-20.56, 22.49, 1.768), (-21.1, 21.37, 3.536), (-22.0, 20.51, 1.768), (-22.18, 20.64, -2.071e-06), (-20.74, 22.62, -2.094e-06), (-19.93, 22.78, 4.419), (-19.39, 23.9, 2.652), (-22.08, 19.82, 4.419), (-22.98, 18.96, 2.652), (-21.01, 22.06, 0.8839), (-20.11, 22.92, 2.652), (-21.82, 20.38, 3.536), (-20.38, 22.36, 3.536), (-21.73, 21.07, 0.8839), (-22.26, 19.95, 2.652), (-20.29, 23.05, 0.8839), (-19.57, 24.04, 0.8839), (-19.84, 23.48, 1.768), (-20.83, 21.93, 2.652), (-21.55, 20.94, 2.652), (-21.28, 21.5, 1.768), (-23.16, 19.09, 0.8839), (-22.45, 20.08, 0.8839), (-22.71, 19.52, 1.768), (-21.37, 20.81, 4.419), (-20.65, 21.8, 4.419), (-20.92, 21.24, 5.303), (-6.725, 4.886, 29.26), (-18.17, 13.2, 20.52), (2.569, 7.906, 29.26), (6.939, 21.36, 20.52), (0.2137, 26.24, 15.38), (-15.6, 21.1, 15.38), (-24.89, 8.312, 15.38), (-29.18, 4.886, -7.071), (-26.48, 13.2, 7.071), (-13.66, 26.24, -7.071), (4.37, 29.26, 7.071), (-4.37, 29.26, -7.071), (13.66, 26.24, 7.071), (20.73, 21.1, -7.071), (-25.02, 7.906, -15.38), (-15.25, 21.36, -15.38), (-0.2137, 26.24, -15.38), (15.6, 21.1, -15.38), (-22.45, -1.03e-06, -20.52), (-8.313, -1.412e-06, -29.26), (-6.939, 21.36, -20.52), (-2.569, 7.906, -29.26), (18.17, 13.2, -20.52), (6.725, 4.886, -29.26), (-10.88, 17.68, 21.76), (-4.156, 12.79, 26.9), (-1.588, 20.7, 21.76), (-20.17, 4.886, 21.76), (-28.49, 4.886, 8.313), (-4.156, 28.6, 8.313), (-13.45, 25.58, 8.313), (-9.294, 28.6, -1.855e-06), (-25.92, 12.79, -8.313), (-20.17, 20.7, -8.313), (4.156, 28.6, -8.313), (9.294, 28.6, -1.043e-06), (13.45, 25.58, -8.313), (-13.45, 15.81, -21.76), (-19.19, 7.906, -21.76), (-10.88, 7.906, -26.9), (10.88, 17.68, -21.76), (1.588, 20.7, -21.76), (4.156, 12.79, -26.9), (-19.08, 24.81, 0.4419)], [], [(9, 13, 12), (3, 12, 13), (18, 3, 13), (13, 17, 18), (21, 18, 5), (30, 25, 19), (26, 32, 10), (25, 35, 1), (34, 26, 1), (31, 40, 19), (40, 27, 19), (27, 39, 19), (39, 30, 19), (32, 41, 10), (41, 28, 10), (28, 42, 10), (42, 33, 10), (51, 36, 45), (45, 40, 51), (31, 51, 40), (40, 45, 27), (51, 31, 52), (52, 53, 51), (36, 51, 53), (53, 52, 33), (42, 28, 46), (46, 53, 42), (33, 42, 53), (53, 46, 36), (54, 36, 46), (46, 48, 54), (37, 54, 48), (48, 46, 28), (54, 37, 55), (55, 56, 54), (36, 54, 56), (56, 55, 38), (49, 27, 45), (45, 56, 49), (38, 49, 56), (56, 45, 36), (50, 38, 55), (55, 47, 50), (29, 50, 47), (47, 55, 37), (30, 57, 25), (57, 35, 25), (57, 30, 58), (58, 59, 57), (35, 57, 59), (59, 58, 38), (50, 29, 44), (44, 59, 50), (38, 50, 59), (59, 44, 35), (49, 38, 58), (58, 39, 49), (27, 49, 39), (39, 58, 30), (60, 34, 43), (43, 47, 60), (37, 60, 47), (47, 43, 29), (60, 37, 61), (61, 62, 60), (34, 60, 62), (62, 61, 32), (34, 62, 26), (62, 32, 26), (41, 32, 61), (61, 48, 41), (28, 41, 48), (48, 61, 37), (35, 44, 1), (44, 29, 1), (29, 43, 1), (43, 34, 1), (68, 10, 87), (87, 64, 68), (1, 68, 64), (64, 87, 8), (88, 8, 87), (87, 89, 88), (9, 88, 89), (89, 87, 10), (67, 2, 66), (66, 89, 67), (10, 67, 89), (89, 66, 9), (88, 9, 65), (65, 63, 88), (8, 88, 63), (65, 0, 63), (90, 11, 69), (69, 64, 90), (8, 90, 64), (64, 69, 1), (9, 66, 13), (66, 2, 13), (0, 65, 12), (65, 9, 12), (91, 14, 71), (71, 69, 91), (11, 91, 69), (69, 71, 1), (92, 16, 73), (73, 67, 92), (10, 92, 67), (67, 73, 2), (92, 10, 93), (93, 94, 92), (16, 92, 94), (94, 93, 15), (72, 4, 74), (74, 94, 72), (15, 72, 94), (94, 74, 16), (17, 76, 18), (76, 5, 18), (2, 75, 13), (75, 17, 13), (77, 19, 95), (95, 70, 77), (6, 77, 70), (70, 95, 14), (78, 4, 72), (72, 96, 78), (19, 78, 96), (96, 72, 15), (79, 20, 97), (97, 74, 79), (4, 79, 74), (74, 97, 16), (98, 16, 97), (97, 99, 98), (17, 98, 99), (99, 97, 20), (80, 5, 76), (76, 99, 80), (20, 80, 99), (99, 76, 17), (98, 17, 75), (75, 73, 98), (16, 98, 73), (73, 75, 2), (100, 23, 83), (83, 78, 100), (19, 100, 78), (78, 83, 4), (100, 19, 101), (101, 102, 100), (23, 100, 102), (102, 101, 22), (82, 7, 84), (84, 102, 82), (22, 82, 102), (102, 84, 23), (81, 22, 101), (101, 77, 81), (6, 81, 77), (77, 101, 19), (103, 24, 85), (85, 80, 103), (20, 103, 80), (80, 85, 5), (103, 20, 104), (104, 105, 103), (24, 103, 105), (105, 104, 23), (84, 7, 86), (86, 105, 84), (23, 84, 105), (105, 86, 24), (83, 23, 104), (104, 79, 83), (4, 83, 79), (79, 104, 20), (5, 85, 21), (85, 24, 21), (14, 95, 25), (95, 19, 25), (1, 71, 25), (71, 14, 25), (10, 68, 26), (68, 1, 26), (19, 96, 31), (96, 15, 31), (15, 93, 33), (93, 10, 33), (52, 106, 33), (106, 15, 33), (15, 106, 31), (106, 52, 31)])
me_sphere.use_remesh_preserve_volume = False
me_sphere.use_remesh_preserve_attributes = False
me_sphere.use_mirror_vertex_groups = False
me_sphere.update()

# ---- objects
ob_plane = bpy.data.objects.new('Plane', me_plane_001)
ob_cylinder_013 = bpy.data.objects.new('Cylinder.013', me_cylinder_011)
ob_cylinder_012 = bpy.data.objects.new('Cylinder.012', me_cylinder_010)
ob_cylinder_011 = bpy.data.objects.new('Cylinder.011', me_cylinder_009)
ob_cylinder_010 = bpy.data.objects.new('Cylinder.010', me_cylinder_008)
ob_sphere_001 = bpy.data.objects.new('Sphere.001', me_sphere_001)
ob_cube_032 = bpy.data.objects.new('Cube.032', me_cube_076)
ob_cube_031 = bpy.data.objects.new('Cube.031', me_cube_075)
ob_cube_030 = bpy.data.objects.new('Cube.030', me_cube_074)
ob_cube_029 = bpy.data.objects.new('Cube.029', me_cube_073)
ob_cube_028 = bpy.data.objects.new('Cube.028', me_cube_072)
ob_cube_027 = bpy.data.objects.new('Cube.027', me_cube_071)
ob_cube_025 = bpy.data.objects.new('Cube.025', me_cube_069)
ob_cube_022 = bpy.data.objects.new('Cube.022', me_cube_067)
ob_cube_021 = bpy.data.objects.new('Cube.021', me_cube_066)
ob_cube_020 = bpy.data.objects.new('Cube.020', me_cube_065)
ob_cube_019 = bpy.data.objects.new('Cube.019', me_cube_064)
ob_cube_017 = bpy.data.objects.new('Cube.017', me_cube_062)
ob_cube_015 = bpy.data.objects.new('Cube.015', me_cube_060)
ob_cube_014 = bpy.data.objects.new('Cube.014', me_cube_059)
ob_cube_013 = bpy.data.objects.new('Cube.013', me_cube_058)
ob_cube_012 = bpy.data.objects.new('Cube.012', me_cube_057)
ob_cube_011 = bpy.data.objects.new('Cube.011', me_cube_056)
ob_cube_010 = bpy.data.objects.new('Cube.010', me_cube_055)
ob_cylinder_005 = bpy.data.objects.new('Cylinder.005', me_cylinder_014)
ob_cylinder_003 = bpy.data.objects.new('Cylinder.003', me_cylinder_013)
ob_cylinder = bpy.data.objects.new('Cylinder', me_cylinder_004)
ob_cylinder_004 = bpy.data.objects.new('Cylinder.004', me_cylinder_005)
ob_cylinder_002 = bpy.data.objects.new('Cylinder.002', me_cylinder_002)
ob_cylinder_001 = bpy.data.objects.new('Cylinder.001', me_cylinder_001)
ob_plane_002 = bpy.data.objects.new('Plane.002', me_plane_002)
ob_plane_003 = bpy.data.objects.new('Plane.003', me_plane_003)
ob_plane_001 = bpy.data.objects.new('Plane.001', me_plane)
ob_cube_002 = bpy.data.objects.new('Cube.002', me_cube_002)
ob_cube_003 = bpy.data.objects.new('Cube.003', me_cube_003)
ob_camera = bpy.data.objects.new('Camera', cam_camera_001)
ob_sphere = bpy.data.objects.new('Sphere', me_sphere)
ob_lamp_001 = bpy.data.objects.new('Lamp.001', light_lamp)

# ---- transforms, parenting, visibility, modifiers, constraints
ob_plane.location = (0.02117, -3.258, -0.9183)
ob_plane.rotation_euler = (1.49e-08, -1.49e-08, -25.13)
ob_plane.scale = (1.059, 1.413, 2.028)
ob_plane.lock_rotations_4d = False
ob_plane.empty_display_type = 'ARROWS'
ob_plane.color = (0.0, 0.0, 0.0, 1.0)
ob_plane.lineart.crease_threshold = 0.0
ob_cylinder_013.location = (0.02117, -3.258, -0.00187)
ob_cylinder_013.rotation_euler = (1.571, -0.0, -25.13)
ob_cylinder_013.scale = (1.0, 1.0, 1.413)
ob_cylinder_013.lock_rotations_4d = False
ob_cylinder_013.empty_display_type = 'ARROWS'
ob_cylinder_013.color = (0.0, 0.0, 0.0, 1.0)
ob_cylinder_013.lineart.crease_threshold = 0.0
ob_cylinder_012.location = (0.02117, -3.258, -0.00187)
ob_cylinder_012.rotation_euler = (1.571, -0.0, -25.13)
ob_cylinder_012.scale = (1.059, 1.0, 1.413)
ob_cylinder_012.lock_rotations_4d = False
ob_cylinder_012.empty_display_type = 'ARROWS'
ob_cylinder_012.color = (0.0, 0.0, 0.0, 1.0)
ob_cylinder_012.lineart.crease_threshold = 0.0
ob_cylinder_011.location = (0.02117, -3.258, -0.00187)
ob_cylinder_011.rotation_euler = (1.571, -0.0, -25.13)
ob_cylinder_011.scale = (1.059, 1.0, 1.413)
ob_cylinder_011.lock_rotations_4d = False
ob_cylinder_011.empty_display_type = 'ARROWS'
ob_cylinder_011.color = (0.0, 0.0, 0.0, 1.0)
ob_cylinder_011.lineart.crease_threshold = 0.0
ob_cylinder_010.location = (0.02117, -3.258, -0.00187)
ob_cylinder_010.rotation_euler = (1.571, -0.0, -25.13)
ob_cylinder_010.scale = (1.059, 1.0, 1.413)
ob_cylinder_010.lock_rotations_4d = False
ob_cylinder_010.empty_display_type = 'ARROWS'
ob_cylinder_010.color = (0.0, 0.0, 0.0, 1.0)
ob_cylinder_010.lineart.crease_threshold = 0.0
ob_sphere_001.location = (0.02117, -3.258, -0.00187)
ob_sphere_001.rotation_euler = (1.571, -0.0, -23.56)
ob_sphere_001.scale = (0.9243, 1.0, 1.0)
ob_sphere_001.lock_rotations_4d = False
ob_sphere_001.empty_display_type = 'ARROWS'
ob_sphere_001.color = (0.0, 0.0, 0.0, 1.0)
ob_sphere_001.lineart.crease_threshold = 0.0
ob_cube_032.location = (0.02117, -3.258, -0.00187)
ob_cube_032.rotation_euler = (1.571, 1.51e-07, -23.56)
ob_cube_032.scale = (0.8045, 1.0, -1.0)
ob_cube_032.lock_rotations_4d = False
ob_cube_032.empty_display_type = 'ARROWS'
ob_cube_032.color = (0.0, 0.0, 0.0, 1.0)
ob_cube_032.lineart.crease_threshold = 0.0
ob_cube_031.location = (0.02117, -3.258, -0.00187)
ob_cube_031.rotation_euler = (1.571, 1.51e-07, -23.56)
ob_cube_031.scale = (0.8045, 1.0, -1.0)
ob_cube_031.lock_rotations_4d = False
ob_cube_031.empty_display_type = 'ARROWS'
ob_cube_031.color = (0.0, 0.0, 0.0, 1.0)
ob_cube_031.lineart.crease_threshold = 0.0
ob_cube_030.location = (0.02117, -3.258, -0.00187)
ob_cube_030.rotation_euler = (1.571, 1.51e-07, -23.56)
ob_cube_030.scale = (-0.8045, 1.0, -1.0)
ob_cube_030.lock_rotations_4d = False
ob_cube_030.empty_display_type = 'ARROWS'
ob_cube_030.color = (0.0, 0.0, 0.0, 1.0)
ob_cube_030.lineart.crease_threshold = 0.0
ob_cube_029.location = (0.02117, -3.258, -0.00187)
ob_cube_029.rotation_euler = (1.571, 1.51e-07, -23.56)
ob_cube_029.scale = (-0.8045, 1.0, -1.0)
ob_cube_029.lock_rotations_4d = False
ob_cube_029.empty_display_type = 'ARROWS'
ob_cube_029.color = (0.0, 0.0, 0.0, 1.0)
ob_cube_029.lineart.crease_threshold = 0.0
ob_cube_028.location = (0.02117, -3.258, -0.00187)
ob_cube_028.rotation_euler = (1.571, 1.51e-07, -23.56)
ob_cube_028.scale = (0.8045, 1.0, -1.0)
ob_cube_028.lock_rotations_4d = False
ob_cube_028.empty_display_type = 'ARROWS'
ob_cube_028.color = (0.0, 0.0, 0.0, 1.0)
ob_cube_028.lineart.crease_threshold = 0.0
ob_cube_027.location = (0.02117, -3.258, -0.00187)
ob_cube_027.rotation_euler = (1.571, 1.51e-07, -23.56)
ob_cube_027.scale = (0.8045, 1.0, -1.0)
ob_cube_027.lock_rotations_4d = False
ob_cube_027.empty_display_type = 'ARROWS'
ob_cube_027.color = (0.0, 0.0, 0.0, 1.0)
ob_cube_027.lineart.crease_threshold = 0.0
ob_cube_025.location = (0.02117, -3.258, -0.00187)
ob_cube_025.rotation_euler = (1.571, 1.51e-07, -23.56)
ob_cube_025.scale = (0.8045, 1.0, -1.0)
ob_cube_025.lock_rotations_4d = False
ob_cube_025.empty_display_type = 'ARROWS'
ob_cube_025.color = (0.0, 0.0, 0.0, 1.0)
ob_cube_025.lineart.crease_threshold = 0.0
ob_cube_022.location = (0.02117, -3.258, -0.00187)
ob_cube_022.rotation_euler = (1.571, 1.51e-07, -23.56)
ob_cube_022.scale = (-0.8045, 1.0, -1.0)
ob_cube_022.lock_rotations_4d = False
ob_cube_022.empty_display_type = 'ARROWS'
ob_cube_022.color = (0.0, 0.0, 0.0, 1.0)
ob_cube_022.lineart.crease_threshold = 0.0
ob_cube_021.location = (0.02117, -3.258, -0.00187)
ob_cube_021.rotation_euler = (1.571, 1.51e-07, -23.56)
ob_cube_021.scale = (0.8045, 1.0, -1.0)
ob_cube_021.lock_rotations_4d = False
ob_cube_021.empty_display_type = 'ARROWS'
ob_cube_021.color = (0.0, 0.0, 0.0, 1.0)
ob_cube_021.lineart.crease_threshold = 0.0
ob_cube_020.location = (0.02117, -3.258, -0.00187)
ob_cube_020.rotation_euler = (1.571, 1.51e-07, -23.56)
ob_cube_020.scale = (0.8045, 1.0, 1.0)
ob_cube_020.lock_rotations_4d = False
ob_cube_020.empty_display_type = 'ARROWS'
ob_cube_020.color = (0.0, 0.0, 0.0, 1.0)
ob_cube_020.lineart.crease_threshold = 0.0
ob_cube_019.location = (0.02117, -3.258, -0.00187)
ob_cube_019.rotation_euler = (1.571, 1.51e-07, -23.56)
ob_cube_019.scale = (-0.8045, 1.0, 1.0)
ob_cube_019.lock_rotations_4d = False
ob_cube_019.empty_display_type = 'ARROWS'
ob_cube_019.color = (0.0, 0.0, 0.0, 1.0)
ob_cube_019.lineart.crease_threshold = 0.0
ob_cube_017.location = (0.02117, -3.258, -0.00187)
ob_cube_017.rotation_euler = (1.571, 1.51e-07, -23.56)
ob_cube_017.scale = (0.8045, 1.0, 1.0)
ob_cube_017.lock_rotations_4d = False
ob_cube_017.empty_display_type = 'ARROWS'
ob_cube_017.color = (0.0, 0.0, 0.0, 1.0)
ob_cube_017.lineart.crease_threshold = 0.0
ob_cube_015.location = (0.02117, -3.258, -0.00187)
ob_cube_015.rotation_euler = (1.571, 1.51e-07, -23.56)
ob_cube_015.scale = (0.8045, 1.0, 1.0)
ob_cube_015.lock_rotations_4d = False
ob_cube_015.empty_display_type = 'ARROWS'
ob_cube_015.color = (0.0, 0.0, 0.0, 1.0)
ob_cube_015.lineart.crease_threshold = 0.0
ob_cube_014.location = (0.02117, -3.258, -0.00187)
ob_cube_014.rotation_euler = (1.571, 1.51e-07, -23.56)
ob_cube_014.scale = (0.8045, 1.0, 1.0)
ob_cube_014.lock_rotations_4d = False
ob_cube_014.empty_display_type = 'ARROWS'
ob_cube_014.color = (0.0, 0.0, 0.0, 1.0)
ob_cube_014.lineart.crease_threshold = 0.0
ob_cube_013.location = (0.02117, -3.258, -0.00187)
ob_cube_013.rotation_euler = (1.571, 1.51e-07, -23.56)
ob_cube_013.scale = (-0.8045, 1.0, 1.0)
ob_cube_013.lock_rotations_4d = False
ob_cube_013.empty_display_type = 'ARROWS'
ob_cube_013.color = (0.0, 0.0, 0.0, 1.0)
ob_cube_013.lineart.crease_threshold = 0.0
ob_cube_012.location = (0.02117, -3.258, -0.00187)
ob_cube_012.rotation_euler = (1.571, 1.51e-07, -23.56)
ob_cube_012.scale = (-0.8045, 1.0, 1.0)
ob_cube_012.lock_rotations_4d = False
ob_cube_012.empty_display_type = 'ARROWS'
ob_cube_012.color = (0.0, 0.0, 0.0, 1.0)
ob_cube_012.lineart.crease_threshold = 0.0
ob_cube_011.location = (0.02117, -3.258, -0.00187)
ob_cube_011.rotation_euler = (1.571, 1.51e-07, -23.56)
ob_cube_011.scale = (0.8045, 1.0, 1.0)
ob_cube_011.lock_rotations_4d = False
ob_cube_011.empty_display_type = 'ARROWS'
ob_cube_011.color = (0.0, 0.0, 0.0, 1.0)
ob_cube_011.lineart.crease_threshold = 0.0
ob_cube_010.location = (0.02117, -3.258, -0.00187)
ob_cube_010.rotation_euler = (1.571, 1.51e-07, -23.56)
ob_cube_010.scale = (0.8045, 1.0, 1.0)
ob_cube_010.lock_rotations_4d = False
ob_cube_010.empty_display_type = 'ARROWS'
ob_cube_010.color = (0.0, 0.0, 0.0, 1.0)
ob_cube_010.lineart.crease_threshold = 0.0
ob_cylinder_005.location = (0.02117, -3.258, -0.00187)
ob_cylinder_005.rotation_euler = (1.571, 1.51e-07, -23.56)
ob_cylinder_005.scale = (0.8045, 1.0, 1.0)
ob_cylinder_005.lock_rotations_4d = False
ob_cylinder_005.empty_display_type = 'ARROWS'
ob_cylinder_005.color = (0.0, 0.0, 0.0, 1.0)
ob_cylinder_005.lineart.crease_threshold = 0.0
ob_cylinder_003.location = (0.02117, -3.258, -0.00187)
ob_cylinder_003.rotation_euler = (1.571, 1.51e-07, -23.56)
ob_cylinder_003.scale = (0.8045, 1.0, 1.0)
ob_cylinder_003.lock_rotations_4d = False
ob_cylinder_003.empty_display_type = 'ARROWS'
ob_cylinder_003.color = (0.0, 0.0, 0.0, 1.0)
ob_cylinder_003.lineart.crease_threshold = 0.0
ob_cylinder.location = (0.02117, -3.258, -0.00187)
ob_cylinder.rotation_euler = (1.571, 1.51e-07, -23.56)
ob_cylinder.scale = (0.08045, 0.1, 0.1)
ob_cylinder.lock_rotations_4d = False
ob_cylinder.empty_display_type = 'ARROWS'
ob_cylinder.color = (0.0, 0.0, 0.0, 1.0)
ob_cylinder.lineart.crease_threshold = 0.0
ob_cylinder_004.location = (0.02117, -3.258, -0.00187)
ob_cylinder_004.rotation_euler = (1.571, 1.51e-07, -23.56)
ob_cylinder_004.scale = (0.08045, 0.1, 0.1)
ob_cylinder_004.lock_rotations_4d = False
ob_cylinder_004.empty_display_type = 'ARROWS'
ob_cylinder_004.color = (0.0, 0.0, 0.0, 1.0)
ob_cylinder_004.lineart.crease_threshold = 0.0
ob_cylinder_002.location = (0.02117, -3.258, -0.00187)
ob_cylinder_002.rotation_euler = (1.571, 1.51e-07, -23.56)
ob_cylinder_002.scale = (0.8045, 1.0, 1.0)
ob_cylinder_002.lock_rotations_4d = False
ob_cylinder_002.empty_display_type = 'ARROWS'
ob_cylinder_002.color = (0.0, 0.0, 0.0, 1.0)
ob_cylinder_002.lineart.crease_threshold = 0.0
ob_cylinder_001.location = (0.02117, -3.258, -0.00187)
ob_cylinder_001.rotation_euler = (1.571, 1.51e-07, -23.56)
ob_cylinder_001.scale = (0.8045, 1.0, 1.0)
ob_cylinder_001.lock_rotations_4d = False
ob_cylinder_001.empty_display_type = 'ARROWS'
ob_cylinder_001.color = (0.0, 0.0, 0.0, 1.0)
ob_cylinder_001.lineart.crease_threshold = 0.0
ob_plane_002.location = (0.02117, -3.258, -0.9183)
ob_plane_002.rotation_euler = (1.49e-08, -1.49e-08, -25.13)
ob_plane_002.scale = (1.059, 1.413, 2.028)
ob_plane_002.lock_rotations_4d = False
ob_plane_002.empty_display_type = 'ARROWS'
ob_plane_002.color = (0.0, 0.0, 0.0, 1.0)
ob_plane_002.lineart.crease_threshold = 0.0
ob_plane_003.location = (0.0002616, 4.075e-05, -0.9373)
ob_plane_003.rotation_euler = (1.571, -4.266e-17, -4.712)
ob_plane_003.scale = (0.7988, 1.0, 1.0)
ob_plane_003.lock_rotations_4d = False
ob_plane_003.empty_display_type = 'ARROWS'
ob_plane_003.lineart.crease_threshold = 0.0
ob_plane_001.location = (0.02117, -3.287, -0.1583)
ob_plane_001.rotation_euler = (1.49e-08, -1.49e-08, -31.42)
ob_plane_001.scale = (1.059, 1.426, 0.9861)
ob_plane_001.lock_rotations_4d = False
ob_plane_001.empty_display_type = 'ARROWS'
ob_plane_001.color = (0.0, 0.0, 0.0, 1.0)
ob_plane_001.lineart.crease_threshold = 0.0
ob_cube_002.location = (0.02117, -3.488, -0.00187)
ob_cube_002.rotation_euler = (-1.185e-15, -1.594e-17, -31.42)
ob_cube_002.scale = (1.059, 1.443, 1.044)
ob_cube_002.lock_rotations_4d = False
ob_cube_002.empty_display_type = 'ARROWS'
ob_cube_002.color = (0.0, 0.0, 0.0, 1.0)
ob_cube_002.lineart.crease_threshold = 0.0
ob_cube_003.location = (0.02117, -3.488, -0.00187)
ob_cube_003.rotation_euler = (1.571, 1.205e-15, -29.85)
ob_cube_003.scale = (0.8244, 1.0, 1.059)
ob_cube_003.lock_rotations_4d = False
ob_cube_003.empty_display_type = 'ARROWS'
ob_cube_003.color = (0.0, 0.0, 0.0, 1.0)
ob_cube_003.lineart.crease_threshold = 0.0
ob_camera.location = (10.0, -10.0, 10.0)
ob_camera.rotation_euler = (1.047, 0.0, 0.7854)
ob_camera.lock_rotations_4d = False
ob_camera.empty_display_type = 'ARROWS'
ob_camera.color = (0.0, 0.0, 0.0, 1.0)
ob_camera.lineart.crease_threshold = 0.0
ob_sphere.location = (-0.02993, 0.1261, 0.07312)
ob_sphere.rotation_euler = (1.571, -0.0, 1.571)
ob_sphere.lock_rotations_4d = False
ob_sphere.empty_display_type = 'ARROWS'
ob_sphere.color = (0.0, 0.0, 0.0, 1.0)
ob_sphere.show_instancer_for_render = False
ob_sphere.instance_type = 'VERTS'
ob_sphere.use_instance_vertices_rotation = True
ob_sphere.lineart.crease_threshold = 0.0
ob_lamp_001.parent = ob_sphere
ob_lamp_001.matrix_parent_inverse = Matrix(((-4.371e-08, 1.0, -2.118e-22, -0.1261), (4.371e-08, 1.911e-15, 1.0, -0.07312), (1.0, 4.371e-08, -4.371e-08, 0.02993), (0.0, 0.0, 0.0, 1.0)))
ob_lamp_001.location = (-0.02993, 0.1261, 0.07312)
ob_lamp_001.rotation_euler = (1.571, -0.0, 1.571)
ob_lamp_001.lock_rotations_4d = False
ob_lamp_001.empty_display_type = 'ARROWS'
ob_lamp_001.color = (0.0, 0.0, 0.0, 1.0)
ob_lamp_001.lineart.crease_threshold = 0.0

# ---- collection membership
col_collection_1.objects.link(ob_plane)
col_collection_1.objects.link(ob_cylinder_013)
col_collection_1.objects.link(ob_cylinder_012)
col_collection_1.objects.link(ob_cylinder_011)
col_collection_1.objects.link(ob_cylinder_010)
col_collection_1.objects.link(ob_sphere_001)
col_collection_1.objects.link(ob_cube_032)
col_collection_1.objects.link(ob_cube_031)
col_collection_1.objects.link(ob_cube_030)
col_collection_1.objects.link(ob_cube_029)
col_collection_1.objects.link(ob_cube_028)
col_collection_1.objects.link(ob_cube_027)
col_collection_1.objects.link(ob_cube_025)
col_collection_1.objects.link(ob_cube_022)
col_collection_1.objects.link(ob_cube_021)
col_collection_1.objects.link(ob_cube_020)
col_collection_1.objects.link(ob_cube_019)
col_collection_1.objects.link(ob_cube_017)
col_collection_1.objects.link(ob_cube_015)
col_collection_1.objects.link(ob_cube_014)
col_collection_1.objects.link(ob_cube_013)
col_collection_1.objects.link(ob_cube_012)
col_collection_1.objects.link(ob_cube_011)
col_collection_1.objects.link(ob_cube_010)
col_collection_1.objects.link(ob_cylinder_005)
col_collection_1.objects.link(ob_cylinder_003)
col_collection_1.objects.link(ob_cylinder)
col_collection_1.objects.link(ob_cylinder_004)
col_collection_1.objects.link(ob_cylinder_002)
col_collection_1.objects.link(ob_cylinder_001)
col_collection_1.objects.link(ob_plane_002)
col_collection_1.objects.link(ob_plane_003)
col_collection_1.objects.link(ob_plane_001)
col_collection_1.objects.link(ob_cube_002)
col_collection_1.objects.link(ob_cube_003)
col_collection_2.objects.link(ob_camera)
col_collection_3.objects.link(ob_sphere)
col_collection_3.objects.link(ob_lamp_001)

# ---- scene / render settings (as saved in the file)
scene.camera = ob_camera
scene.frame_start = 1; scene.frame_end = 1; scene.frame_set(1)
scene.render.engine = 'BLENDER_EEVEE_NEXT'
scene.render.image_settings.color_mode = 'RGB'
scene.render.image_settings.compression = 90
scene.render.resolution_x = 128
scene.render.resolution_y = 128
scene.render.pixel_aspect_x = 100.0
scene.render.pixel_aspect_y = 100.0
scene.render.fps = 25
scene.render.dither_intensity = 0.0
scene.render.use_compositing = False
scene.render.use_sequencer = False
scene.render.bake_margin = 2
scene.render.bake_bias = 0.0
scene.render.use_stamp_time = False
scene.render.use_stamp_date = False
scene.render.use_stamp_frame = False
scene.render.use_stamp_camera = False
scene.render.use_stamp_scene = False
scene.render.use_stamp_filename = False
scene.render.use_stamp_render_time = False
scene.render.stamp_font_size = 0
scene.cycles.use_denoising = False
scene.cycles.samples = 10
scene.cycles.sampling_pattern = 'TABULATED_SOBOL'
scene.cycles.light_sampling_threshold = 0.0
scene.cycles.use_adaptive_sampling = False
scene.cycles.use_light_tree = False
scene.cycles.blur_glossy = 0.0
scene.cycles.volume_bounces = 1
scene.cycles.pixel_filter_type = 'GAUSSIAN'
scene.cycles.sample_clamp_indirect = 0.0
scene.view_settings.view_transform = 'Raw'
bpy.context.view_layer.update()
